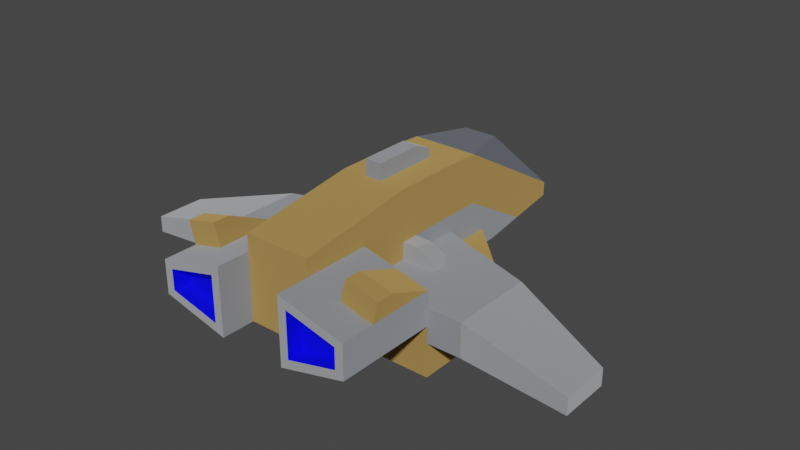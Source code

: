 # Source: speederD.blend  (saved by Blender 3.6.13; exported with 4.5.12 LTS)
import bpy
from mathutils import Matrix  # noqa: F401  (used for matrix-valued properties, if any)

bpy.ops.wm.read_factory_settings(use_empty=True)
scene = bpy.context.scene
scene.name = 'Scene'

# ---- collections
col_collection = bpy.data.collections.new('Collection'); scene.collection.children.link(col_collection)

# ---- materials (node trees are filled in below, after node groups)
mat_metal = bpy.data.materials.new('metal')
mat_metal.use_backface_culling = True
mat_metal.use_transparent_shadow = False
mat_metal.diffuse_color = (0.8431, 0.8706, 0.9098, 1.0)
mat_metaldark = bpy.data.materials.new('metalDark')
mat_metaldark.use_backface_culling = True
mat_metaldark.use_transparent_shadow = False
mat_metaldark.diffuse_color = (0.6751, 0.71, 0.7736, 1.0)
mat_dark = bpy.data.materials.new('dark')
mat_dark.use_backface_culling = True
mat_dark.use_transparent_shadow = False
mat_dark.diffuse_color = (0.2745, 0.298, 0.3412, 1.0)
mat_metalred = bpy.data.materials.new('metalRed')
mat_metalred.use_backface_culling = True
mat_metalred.use_transparent_shadow = False
mat_metalred.diffuse_color = (1.0, 0.6285, 0.2028, 1.0)
mat_engine = bpy.data.materials.new('engine')
mat_engine.alpha_threshold = 0.0
mat_engine.use_transparent_shadow = False
mat_engine.diffuse_color = (0.0, 0.0, 1.0, 1.0)
mat_engine.roughness = 0.5
mat_engine.line_color = (0.0, 0.0, 0.0, 1.0)

# ---- material node trees
mat_metal.use_nodes = True; mat_metal.node_tree.nodes.clear()
_N = mat_metal.node_tree.nodes; _L = mat_metal.node_tree.links
n0 = _N.new('ShaderNodeBsdfPrincipled'); n0.name = 'Principled BSDF'; n0.location = (10, 300)
n0.distribution = 'GGX'
n0.subsurface_method = 'RANDOM_WALK_SKIN'
n0.inputs[0].default_value = (0.8431, 0.8706, 0.9098, 1.0)
n0.inputs[1].default_value = 1.0
n0.inputs[2].default_value = 1.0
n0.inputs[27].default_value = (0.0, 0.0, 0.0, 1.0)
n0.inputs[28].default_value = 1.0
n1 = _N.new('ShaderNodeOutputMaterial'); n1.name = 'Material Output'; n1.location = (320, 270)
_L.new(n0.outputs[0], n1.inputs[0])
n1.is_active_output = True
mat_metaldark.use_nodes = True; mat_metaldark.node_tree.nodes.clear()
_N = mat_metaldark.node_tree.nodes; _L = mat_metaldark.node_tree.links
n0 = _N.new('ShaderNodeBsdfPrincipled'); n0.name = 'Principled BSDF'; n0.location = (10, 300)
n0.distribution = 'GGX'
n0.subsurface_method = 'RANDOM_WALK_SKIN'
n0.inputs[0].default_value = (0.6751, 0.71, 0.7736, 1.0)
n0.inputs[1].default_value = 1.0
n0.inputs[2].default_value = 1.0
n0.inputs[27].default_value = (0.0, 0.0, 0.0, 1.0)
n0.inputs[28].default_value = 1.0
n1 = _N.new('ShaderNodeOutputMaterial'); n1.name = 'Material Output'; n1.location = (320, 270)
_L.new(n0.outputs[0], n1.inputs[0])
n1.is_active_output = True
mat_dark.use_nodes = True; mat_dark.node_tree.nodes.clear()
_N = mat_dark.node_tree.nodes; _L = mat_dark.node_tree.links
n0 = _N.new('ShaderNodeBsdfPrincipled'); n0.name = 'Principled BSDF'; n0.location = (10, 300)
n0.distribution = 'GGX'
n0.subsurface_method = 'RANDOM_WALK_SKIN'
n0.inputs[0].default_value = (0.2745, 0.298, 0.3412, 1.0)
n0.inputs[1].default_value = 1.0
n0.inputs[2].default_value = 1.0
n0.inputs[27].default_value = (0.0, 0.0, 0.0, 1.0)
n0.inputs[28].default_value = 1.0
n1 = _N.new('ShaderNodeOutputMaterial'); n1.name = 'Material Output'; n1.location = (320, 270)
_L.new(n0.outputs[0], n1.inputs[0])
n1.is_active_output = True
mat_metalred.use_nodes = True; mat_metalred.node_tree.nodes.clear()
_N = mat_metalred.node_tree.nodes; _L = mat_metalred.node_tree.links
n0 = _N.new('ShaderNodeBsdfPrincipled'); n0.name = 'Principled BSDF'; n0.location = (10, 300)
n0.distribution = 'GGX'
n0.subsurface_method = 'RANDOM_WALK_SKIN'
n0.inputs[0].default_value = (1.0, 0.6285, 0.2028, 1.0)
n0.inputs[1].default_value = 1.0
n0.inputs[2].default_value = 1.0
n0.inputs[27].default_value = (0.0, 0.0, 0.0, 1.0)
n0.inputs[28].default_value = 1.0
n1 = _N.new('ShaderNodeOutputMaterial'); n1.name = 'Material Output'; n1.location = (320, 270)
_L.new(n0.outputs[0], n1.inputs[0])
n1.is_active_output = True
mat_engine.use_nodes = True; mat_engine.node_tree.nodes.clear()
_N = mat_engine.node_tree.nodes; _L = mat_engine.node_tree.links
n0 = _N.new('ShaderNodeOutputMaterial'); n0.name = 'Material Output'; n0.location = (300, 300)
n1 = _N.new('ShaderNodeBsdfPrincipled'); n1.name = 'Principled BSDF'; n1.location = (10, 300)
n1.distribution = 'GGX'
n1.subsurface_method = 'RANDOM_WALK_SKIN'
n1.inputs[0].default_value = (0.0, 0.0, 1.0, 1.0)
n1.inputs[3].default_value = 1.45
n1.inputs[27].default_value = (0.0, 0.0, 0.0, 1.0)
n1.inputs[28].default_value = 1.0
_L.new(n1.outputs[0], n0.inputs[0])
n0.is_active_output = True

# ---- world
world_world = bpy.data.worlds.new('World'); scene.world = world_world
world_world.use_nodes = True; world_world.node_tree.nodes.clear()
_N = world_world.node_tree.nodes; _L = world_world.node_tree.links
n0 = _N.new('ShaderNodeOutputWorld'); n0.name = 'World Output'; n0.location = (300, 300)
n1 = _N.new('ShaderNodeBackground'); n1.name = 'Background'; n1.location = (10, 300)
n1.inputs[0].default_value = (0.05088, 0.05088, 0.05088, 1.0)
_L.new(n1.outputs[0], n0.inputs[0])
n0.is_active_output = True
world_world.color = (0.05088, 0.05088, 0.05088)
world_world.use_sun_shadow = False
world_world.sun_shadow_jitter_overblur = 0.0

# ---- meshes
me_mesh_craft_speederd = bpy.data.meshes.new('Mesh craft_speederD')
me_mesh_craft_speederd.from_pydata([(-14.0, -2.128, -3.5), (-8.0, -0.1284, -3.0), (-14.0, -2.128, -2.5), (-8.0, -0.1284, -1.0), (-14.0, -5.128, -3.5), (-14.0, -5.128, -2.5), (-8.0, -5.128, -3.0), (-8.0, -5.128, -1.0), (-14.0, -5.128, -2.5), (-14.0, -2.128, -2.5), (-8.0, -5.128, -1.0), (-8.0, -0.1284, -1.0), (-14.0, -2.128, -3.5), (-14.0, -5.128, -3.5), (-8.0, -0.1284, -3.0), (-8.0, -5.128, -3.0), (-14.0, -5.128, -2.5), (-14.0, -5.128, -3.5), (-14.0, -2.128, -2.5), (-14.0, -2.128, -3.5), (-2.0, -11.13, -3.0), (-2.5, -11.13, -2.36), (-2.0, -11.13, 1.0), (-2.5, -11.13, 0.3596), (-6.0, -11.13, -2.0), (-5.5, -11.13, -1.61), (-6.0, -11.13, 0.0), (-5.5, -11.13, -0.3904), (-4.0, -1.128, -1.0), (-2.0, -1.128, -1.0), (-4.0, -1.128, -0.5), (-2.0, -1.128, 0.0), (-3.0, -1.128, 0.0), (-4.0, -2.128, -0.5), (-4.0, -1.128, -0.5), (-3.0, -2.128, 0.0), (-3.0, -1.128, 0.0), (-3.0, -2.128, 0.0), (-3.0, -1.128, 0.0), (-2.0, -2.128, 0.0), (-2.0, -1.128, 0.0), (-4.0, -2.128, -0.5), (-4.0, -2.128, -1.0), (-4.0, -1.128, -0.5), (-4.0, -1.128, -1.0), (-2.0, -2.128, -1.0), (-4.0, -2.128, -1.0), (-2.0, -2.128, 0.0), (-4.0, -2.128, -0.5), (-3.0, -2.128, 0.0), (2.0, -11.13, -3.0), (2.5, -11.13, -2.36), (6.0, -11.13, -2.0), (5.5, -11.13, -1.61), (6.0, -11.13, 0.0), (5.5, -11.13, -0.3904), (2.5, -11.13, 0.3596), (2.0, -11.13, 1.0), (8.0, -0.1284, -3.0), (8.0, -5.128, -3.0), (14.0, -2.128, -3.5), (14.0, -5.128, -3.5), (14.0, -2.128, -3.5), (14.0, -2.128, -2.5), (8.0, -0.1284, -3.0), (8.0, -0.1284, -1.0), (8.0, -5.128, -1.0), (8.0, -0.1284, -1.0), (14.0, -5.128, -2.5), (14.0, -2.128, -2.5), (14.0, -5.128, -3.5), (14.0, -5.128, -2.5), (14.0, -2.128, -3.5), (14.0, -2.128, -2.5), (14.0, -5.128, -3.5), (8.0, -5.128, -3.0), (14.0, -5.128, -2.5), (8.0, -5.128, -1.0), (2.0, -1.608, 0.0), (2.0, -1.128, 0.0), (2.0, -2.128, 0.0), (3.0, -1.128, 0.0), (3.0, -2.128, 0.0), (4.0, -2.128, -1.0), (4.0, -2.128, -0.5), (4.0, -1.128, -1.0), (4.0, -1.128, -0.5), (2.0, -1.128, -1.0), (4.0, -1.128, -1.0), (2.0, -1.128, 0.0), (4.0, -1.128, -0.5), (3.0, -1.128, 0.0), (4.0, -2.128, -1.0), (2.0, -2.128, -1.0), (4.0, -2.128, -0.5), (2.0, -2.128, 0.0), (3.0, -2.128, 0.0), (3.0, -1.128, 0.0), (4.0, -1.128, -0.5), (3.0, -2.128, 0.0), (4.0, -2.128, -0.5), (-8.0, -0.1284, -3.0), (-8.0, -0.1284, -1.0), (-8.0, -5.128, -3.0), (-8.0, -5.128, -1.0), (8.0, -0.1284, -3.0), (8.0, -0.1284, -1.0), (8.0, -5.128, -3.0), (8.0, -5.128, -1.0), (-6.0, -5.128, -3.0), (-6.0, -5.128, -2.0), (-6.0, -5.128, -1.0), (-6.0, 0.5383, -3.0), (-6.0, 0.5383, -2.0), (-2.0, 1.872, -2.0), (-2.0, 1.872, -1.0), (-8.0, -0.1284, -3.0), (-8.0, -5.128, -3.0), (-6.0, 0.5383, -3.0), (-6.0, -5.128, -3.0), (-6.0, -11.13, 0.0), (-6.0, -11.13, -2.0), (-6.0, -9.128, 0.0), (-6.0, -5.128, -2.0), (-6.0, -5.128, 0.0), (-6.0, -5.128, -1.0), (-6.0, -5.128, -2.0), (-6.0, -11.13, -2.0), (-2.0, -5.128, -3.0), (-2.0, -9.128, -3.0), (-2.0, -7.128, -3.0), (-2.0, -11.13, -3.0), (-6.0, -5.128, -1.0), (-2.0, -5.128, -1.0), (-6.0, -5.128, 0.0), (-2.0, -5.128, 1.0), (-4.06, -5.128, 0.4851), (-6.0, -5.128, 0.0), (-2.0, -5.128, 1.0), (-6.0, -11.13, 0.0), (-6.0, -9.128, 0.0), (-2.0, -11.13, 1.0), (-4.06, -9.128, 0.4851), (-4.06, -5.128, 0.4851), (-2.0, -5.128, 1.0), (-2.0, -9.128, 1.0), (-2.0, -11.13, -3.0), (-2.0, -11.13, 1.0), (-2.0, -9.128, -3.0), (-2.0, -9.128, 1.0), (-2.0, 4.872, -5.0), (2.0, 4.872, -5.0), (-2.0, 4.872, -3.0), (2.0, 4.872, -3.0), (-2.0, -7.128, -3.0), (-2.0, -7.128, -5.0), (-2.0, -5.128, -3.0), (-2.0, -5.128, -5.0), (-2.0, 4.872, -5.0), (-2.0, -5.128, -5.0), (2.0, 4.872, -5.0), (2.0, -5.128, -5.0), (2.0, -7.128, -5.0), (-2.0, -7.128, -5.0), (2.0, -7.128, -5.0), (-2.0, -7.128, -5.0), (2.0, -7.128, -3.0), (-2.0, -7.128, -3.0), (-6.0, -5.128, -1.0), (-4.0, -2.128, -1.0), (-2.0, -5.128, -1.0), (-2.0, -2.128, -1.0), (-4.0, -1.128, -1.0), (-8.0, -0.1284, -1.0), (-8.0, -5.128, -1.0), (-2.0, 1.872, -1.0), (-2.0, -1.128, -1.0), (-0.5, 1.872, 3.5), (0.5, 1.872, 3.5), (-0.5, 0.8716, 4.0), (0.5, 0.8716, 4.0), (-0.5, 1.872, 3.0), (-0.06543, 1.872, 3.0), (-0.5, 1.872, 3.5), (0.5, 1.872, 3.0), (0.5, 1.872, 3.5), (0.5, -2.128, 4.0), (0.5, 0.8716, 4.0), (0.5, -2.128, 3.0), (0.5, 1.872, 3.0), (0.5, 1.872, 3.5), (-0.0002211, -2.128, 3.0), (-0.5, -2.128, 3.0), (0.5, -2.128, 3.0), (-0.5, -2.128, 4.0), (0.5, -2.128, 4.0), (-0.5, 0.8716, 4.0), (0.5, 0.8716, 4.0), (-0.5, -2.128, 4.0), (0.5, -2.128, 4.0), (-0.5, -2.128, 4.0), (-0.5, -2.128, 3.0), (-0.5, 0.8716, 4.0), (-0.5, 1.872, 3.0), (-0.5, 1.872, 3.5), (2.0, -5.128, -3.0), (2.0, -7.128, -3.0), (6.0, -5.128, -2.0), (2.0, -9.128, -3.0), (6.0, -11.13, -2.0), (2.0, -11.13, -3.0), (2.0, -11.13, 1.0), (2.0, -11.13, -3.0), (2.0, -9.128, 1.0), (2.0, -9.128, -3.0), (6.0, -11.13, -2.0), (6.0, -11.13, 0.0), (6.0, -5.128, -2.0), (6.0, -9.128, 0.0), (6.0, -5.128, -1.0), (6.0, -5.128, 0.0), (2.0, -7.128, -5.0), (2.0, -7.128, -3.0), (2.0, -5.128, -5.0), (2.0, -5.128, -3.0), (2.0, -5.128, -1.0), (6.0, -5.128, -1.0), (2.0, -5.128, 1.0), (6.0, -5.128, 0.0), (4.06, -5.128, 0.4851), (2.0, -5.128, 1.0), (6.0, -5.128, 0.0), (2.0, -5.128, -1.0), (2.0, -2.128, -1.0), (6.0, -5.128, -1.0), (4.0, -2.128, -1.0), (8.0, -0.1284, -1.0), (4.0, -1.128, -1.0), (2.0, 1.872, -1.0), (2.0, -1.128, -1.0), (8.0, -5.128, -1.0), (6.0, 0.5383, -3.0), (6.0, -5.128, -3.0), (8.0, -0.1284, -3.0), (8.0, -5.128, -3.0), (6.0, -5.128, -3.0), (6.0, -5.128, -2.0), (6.0, -5.128, -1.0), (2.0, 1.872, -2.0), (6.0, 0.5383, -2.0), (2.0, 1.872, -1.0), (6.0, 0.5383, -3.0), (-2.0, 5.872, -3.0), (-2.0, 4.872, -3.0), (2.0, 5.872, -3.0), (2.0, 4.872, -3.0), (-2.0, 8.342, -2.608), (-2.0, 5.872, -3.0), (2.0, 8.342, -2.608), (2.0, 5.872, -3.0), (-2.0, -1.128, 0.0), (-2.0, -1.128, -1.0), (-2.0, 3.867, 0.0), (-2.0, 1.872, -1.0), (-2.0, 1.872, -2.0), (-2.0, 4.872, -2.0), (-2.0, 8.342, -2.608), (-2.0, 4.872, -3.0), (-2.0, 5.872, -3.0), (2.0, 4.872, -3.0), (2.0, 4.872, -2.0), (2.0, 5.872, -3.0), (2.0, 8.342, -2.608), (2.0, 3.867, 0.0), (2.0, 1.872, -2.0), (2.0, 1.872, -1.0), (2.0, -1.128, 0.0), (2.0, -1.128, -1.0), (2.0, -11.13, 1.0), (2.0, -9.128, 1.0), (6.0, -11.13, 0.0), (4.06, -9.128, 0.4851), (2.0, -5.128, 1.0), (6.0, -9.128, 0.0), (4.06, -5.128, 0.4851), (-5.5, -11.13, -1.61), (-5.5, -10.13, -1.61), (-2.5, -11.13, -2.36), (-2.5, -10.13, -2.36), (-5.5, -10.13, -0.3904), (-5.5, -11.13, -0.3904), (-2.5, -10.13, 0.3596), (-2.5, -11.13, 0.3596), (-2.5, -10.13, -2.36), (-5.5, -10.13, -1.61), (-2.5, -10.13, 0.3596), (-5.5, -10.13, -0.3904), (-5.5, -11.13, -1.61), (-5.5, -11.13, -0.3904), (-5.5, -10.13, -1.61), (-5.5, -10.13, -0.3904), (-2.5, -11.13, 0.3596), (-2.5, -11.13, -2.36), (-2.5, -10.13, 0.3596), (-2.5, -10.13, -2.36), (-2.707, 1.579, -4.0), (-5.293, 1.579, -4.0), (-2.707, 4.165, -4.0), (-2.707, 4.165, -3.0), (-5.293, 1.579, -3.0), (-2.707, 1.579, -3.0), (-5.293, 1.579, -4.0), (-2.707, 1.579, -4.0), (-5.293, 1.579, -3.0), (-2.707, 1.579, -3.0), (-2.707, 1.579, -3.0), (-2.707, 1.579, -4.0), (-2.707, 4.165, -3.0), (-2.707, 4.165, -4.0), (2.5, -10.13, -2.36), (2.5, -10.13, 0.3596), (5.5, -10.13, -1.61), (5.5, -10.13, -0.3904), (2.5, -10.13, 0.3596), (2.5, -11.13, 0.3596), (5.5, -10.13, -0.3904), (5.5, -11.13, -0.3904), (5.5, -11.13, -0.3904), (5.5, -11.13, -1.61), (5.5, -10.13, -0.3904), (5.5, -10.13, -1.61), (2.5, -11.13, -2.36), (2.5, -10.13, -2.36), (5.5, -11.13, -1.61), (5.5, -10.13, -1.61), (2.5, -11.13, -2.36), (2.5, -11.13, 0.3596), (2.5, -10.13, -2.36), (2.5, -10.13, 0.3596), (2.707, 1.579, -4.0), (2.707, 1.579, -3.0), (2.707, 4.165, -4.0), (2.707, 4.165, -3.0), (2.707, 1.579, -4.0), (5.293, 1.579, -4.0), (2.707, 1.579, -3.0), (5.293, 1.579, -3.0), (2.707, 4.165, -3.0), (2.707, 1.579, -3.0), (5.293, 1.579, -3.0), (2.707, 1.579, -4.0), (2.707, 4.165, -4.0), (5.293, 1.579, -4.0), (-1.0, 7.128, 2.669), (-2.0, 3.867, 2.9), (-2.0, 11.13, -1.331), (2.0, 3.867, 2.9), (1.0, 7.128, 2.669), (2.0, 11.13, -1.331), (-2.0, 11.13, -1.331), (2.0, 11.13, -1.331), (-1.0, 7.128, 2.669), (1.0, 7.128, 2.669), (-2.0, 3.867, 2.9), (-1.0, 7.128, 2.669), (2.0, 3.867, 2.9), (1.0, 7.128, 2.669), (-6.0, -5.128, -3.0), (-6.0, -5.128, -2.0), (-2.0, 4.872, -5.0), (-2.0, -5.128, -5.0), (2.0, 4.872, -5.0), (2.0, -5.128, -5.0), (6.0, -5.128, -3.0), (6.0, -5.128, -2.0), (-2.0, 8.342, -2.608), (2.0, 8.342, -2.608), (-2.0, -1.128, 0.0), (-2.0, 3.867, 0.0), (-2.0, 8.342, -2.608), (2.0, 8.342, -2.608), (2.0, 3.867, 0.0), (2.0, -1.128, 0.0), (-6.329, -9.128, 1.317), (-6.0, -9.128, 0.0), (-6.329, -8.128, 1.317), (-6.0, -5.128, 0.0), (-4.389, -9.128, 1.802), (-4.389, -8.128, 1.802), (-4.06, -9.128, 0.4851), (-4.06, -5.128, 0.4851), (-6.329, -9.128, 1.317), (-6.329, -8.128, 1.317), (-4.389, -9.128, 1.802), (-4.389, -8.128, 1.802), (-6.0, -9.128, 0.0), (-6.329, -9.128, 1.317), (-4.06, -9.128, 0.4851), (-4.389, -9.128, 1.802), (-6.329, -8.128, 1.317), (-6.0, -5.128, 0.0), (-4.389, -8.128, 1.802), (-4.06, -5.128, 0.4851), (-6.0, 0.8716, -5.0), (-6.0, -5.128, -5.0), (-2.0, 4.872, -5.0), (-5.293, 1.579, -4.0), (-6.0, 0.8716, -5.0), (-6.0, 0.8716, -2.0), (-5.293, 1.579, -3.0), (-2.707, 4.165, -3.0), (-2.0, 4.872, -3.0), (-2.0, 4.872, -2.0), (-2.707, 4.165, -4.0), (-6.0, 0.5383, -2.0), (-6.0, 0.8716, -2.0), (-2.0, 1.872, -2.0), (-2.0, 4.872, -2.0), (-2.0, -5.128, -5.0), (-6.0, -5.128, -5.0), (-2.0, -5.128, -3.0), (-6.0, 0.5383, -2.0), (-6.0, 0.5383, -3.0), (-6.0, 0.8716, -2.0), (-6.0, 0.8716, -5.0), (-6.0, -5.128, -5.0), (-6.0, -5.128, -3.0), (-2.0, -9.128, 2.0), (-2.0, -2.128, 3.0), (2.0, -9.128, 2.0), (-0.5, -2.128, 3.0), (-0.0002211, -2.128, 3.0), (0.5, -2.128, 3.0), (2.0, -2.128, 3.0), (2.0, -9.128, -3.0), (-2.0, -9.128, -3.0), (2.0, -9.128, 1.0), (-2.0, -9.128, 1.0), (2.0, -9.128, 2.0), (-2.0, -9.128, 2.0), (-2.0, -9.128, -3.0), (2.0, -9.128, -3.0), (-2.0, -7.128, -3.0), (2.0, -7.128, -3.0), (-2.0, -2.128, 3.0), (-2.0, 1.872, 3.0), (-0.5, -2.128, 3.0), (-0.5, 1.872, 3.0), (0.5, 1.872, 3.0), (2.0, 1.872, 3.0), (0.5, -2.128, 3.0), (2.0, -2.128, 3.0), (6.0, -5.128, -5.0), (2.0, -5.128, -5.0), (2.0, -5.128, -3.0), (6.0, -5.128, -5.0), (6.0, 0.8716, -5.0), (6.0, 0.8716, -2.0), (5.293, 1.579, -4.0), (6.0, 0.8716, -5.0), (2.0, 4.872, -5.0), (2.707, 4.165, -4.0), (2.707, 4.165, -3.0), (5.293, 1.579, -3.0), (2.0, 4.872, -2.0), (2.0, 4.872, -3.0), (6.0, -5.128, -3.0), (6.0, 0.5383, -3.0), (6.0, -5.128, -5.0), (6.0, 0.8716, -5.0), (6.0, 0.5383, -2.0), (6.0, 0.8716, -2.0), (2.0, 1.872, -2.0), (2.0, 4.872, -2.0), (6.0, 0.5383, -2.0), (6.0, 0.8716, -2.0), (-2.0, 1.872, 3.0), (-2.0, 3.867, 2.9), (-0.5, 1.872, 3.0), (2.0, 3.867, 2.9), (-0.06543, 1.872, 3.0), (0.5, 1.872, 3.0), (2.0, 1.872, 3.0), (2.0, -5.128, -1.0), (2.0, -5.128, 1.0), (2.0, -2.128, -1.0), (2.0, -2.128, 3.0), (2.0, -9.128, 2.0), (2.0, -9.128, 1.0), (2.0, -2.128, 0.0), (2.0, -1.608, 0.0), (2.0, 1.872, 3.0), (2.0, 3.867, 2.9), (2.0, 11.13, -1.331), (2.0, 11.13, -2.166), (-2.0, 11.13, -2.166), (2.0, 11.13, -2.166), (-2.0, 11.13, -1.331), (2.0, 11.13, -1.331), (-2.0, -2.128, 3.0), (-2.0, -2.128, 0.0), (-2.0, 1.872, 3.0), (-2.0, 3.867, 2.9), (-2.0, 11.13, -1.331), (-2.0, 11.13, -2.166), (-2.0, -2.128, -1.0), (-2.0, -5.128, -1.0), (-2.0, -5.128, 1.0), (-2.0, -9.128, 1.0), (-2.0, -9.128, 2.0), (-2.0, 11.13, -2.166), (2.0, 11.13, -2.166), (4.06, -5.128, 0.4851), (6.0, -5.128, 0.0), (4.389, -8.128, 1.802), (6.329, -8.128, 1.317), (4.389, -9.128, 1.802), (4.389, -8.128, 1.802), (6.329, -9.128, 1.317), (6.329, -8.128, 1.317), (6.0, -9.128, 0.0), (4.06, -9.128, 0.4851), (6.329, -9.128, 1.317), (4.389, -9.128, 1.802), (4.389, -9.128, 1.802), (4.06, -9.128, 0.4851), (4.389, -8.128, 1.802), (4.06, -5.128, 0.4851), (6.329, -9.128, 1.317), (6.329, -8.128, 1.317), (6.0, -9.128, 0.0), (6.0, -5.128, 0.0)], [], [(2, 1, 0), (1, 2, 3), (6, 5, 4), (5, 6, 7), (10, 9, 8), (9, 10, 11), (14, 13, 12), (13, 14, 15), (18, 17, 16), (17, 18, 19), (22, 21, 20), (21, 22, 23), (21, 24, 20), (24, 21, 25), (24, 25, 26), (26, 23, 22), (26, 25, 27), (26, 27, 23), (30, 29, 28), (29, 30, 31), (31, 30, 32), (35, 34, 33), (34, 35, 36), (39, 38, 37), (38, 39, 40), (43, 42, 41), (42, 43, 44), (47, 46, 45), (46, 47, 48), (48, 47, 49), (52, 51, 50), (51, 52, 53), (53, 52, 54), (53, 54, 55), (55, 54, 56), (56, 54, 57), (51, 57, 50), (57, 51, 56), (60, 59, 58), (59, 60, 61), (64, 63, 62), (63, 64, 65), (68, 67, 66), (67, 68, 69), (72, 71, 70), (71, 72, 73), (76, 75, 74), (75, 76, 77), (80, 79, 78), (79, 80, 81), (81, 80, 82), (85, 84, 83), (84, 85, 86), (89, 88, 87), (88, 89, 90), (90, 89, 91), (94, 93, 92), (93, 94, 95), (95, 94, 96), (99, 98, 97), (98, 99, 100), (110, 103, 109), (103, 110, 104), (104, 110, 111), (102, 112, 101), (112, 102, 113), (113, 102, 114), (114, 102, 115), (118, 117, 116), (117, 118, 119), (122, 121, 120), (121, 122, 123), (123, 122, 124), (123, 124, 125), (128, 127, 126), (127, 128, 129), (129, 128, 130), (131, 127, 129), (134, 133, 132), (133, 134, 135), (138, 137, 136), (141, 140, 139), (140, 141, 142), (142, 141, 143), (143, 141, 144), (144, 141, 145), (148, 147, 146), (147, 148, 149), (152, 151, 150), (151, 152, 153), (156, 155, 154), (155, 156, 157), (160, 159, 158), (159, 160, 161), (162, 159, 161), (159, 162, 163), (166, 165, 164), (165, 166, 167), (170, 169, 168), (169, 170, 171), (172, 168, 169), (173, 168, 172), (168, 173, 174), (173, 172, 175), (175, 172, 176), (179, 178, 177), (178, 179, 180), (183, 182, 181), (182, 183, 184), (184, 183, 185), (188, 187, 186), (187, 188, 189), (187, 189, 190), (193, 192, 191), (192, 193, 194), (194, 193, 195), (198, 197, 196), (197, 198, 199), (202, 201, 200), (201, 202, 203), (203, 202, 204), (207, 206, 205), (206, 207, 208), (209, 208, 207), (208, 209, 210), (213, 212, 211), (212, 213, 214), (217, 216, 215), (216, 217, 218), (218, 217, 219), (220, 218, 219), (223, 222, 221), (222, 223, 224), (227, 226, 225), (226, 227, 228), (231, 230, 229), (234, 233, 232), (233, 234, 235), (236, 235, 234), (236, 237, 235), (238, 237, 236), (237, 238, 239), (236, 234, 240), (243, 242, 241), (242, 243, 244), (108, 245, 107), (245, 108, 246), (246, 108, 247), (250, 249, 248), (106, 249, 250), (105, 249, 106), (249, 105, 251), (254, 253, 252), (253, 254, 255), (258, 257, 256), (257, 258, 259), (262, 261, 260), (261, 262, 263), (263, 262, 264), (264, 262, 265), (265, 262, 266), (265, 266, 267), (267, 266, 268), (271, 270, 269), (272, 270, 271), (273, 270, 272), (273, 274, 270), (273, 275, 274), (276, 275, 273), (275, 276, 277), (280, 279, 278), (279, 280, 281), (279, 281, 282), (281, 280, 283), (284, 282, 281), (287, 286, 285), (286, 287, 288), (291, 290, 289), (290, 291, 292), (295, 294, 293), (294, 295, 296), (299, 298, 297), (298, 299, 300), (303, 302, 301), (302, 303, 304), (307, 306, 305), (310, 309, 308), (313, 312, 311), (312, 313, 314), (317, 316, 315), (316, 317, 318), (321, 320, 319), (320, 321, 322), (325, 324, 323), (324, 325, 326), (329, 328, 327), (328, 329, 330), (333, 332, 331), (332, 333, 334), (337, 336, 335), (336, 337, 338), (341, 340, 339), (340, 341, 342), (345, 344, 343), (344, 345, 346), (349, 348, 347), (352, 351, 350), (355, 354, 353), (358, 357, 356), (361, 360, 359), (360, 361, 362), (365, 364, 363), (364, 365, 366), (385, 384, 383), (384, 385, 386), (389, 388, 387), (388, 389, 390), (393, 392, 391), (392, 393, 394), (397, 396, 395), (396, 397, 398), (401, 400, 399), (400, 401, 402), (369, 404, 403), (404, 369, 370), (407, 406, 405), (406, 407, 408), (406, 408, 409), (409, 408, 410), (410, 408, 411), (411, 408, 412), (405, 413, 411), (413, 405, 406), (411, 413, 410), (416, 415, 414), (415, 416, 417), (420, 419, 418), (419, 420, 367), (367, 420, 368), (423, 422, 421), (424, 422, 423), (425, 422, 424), (422, 425, 426), (429, 428, 427), (428, 429, 430), (430, 429, 431), (431, 429, 432), (432, 429, 433), (436, 435, 434), (435, 436, 437), (437, 436, 438), (437, 438, 439), (442, 441, 440), (441, 442, 443), (446, 445, 444), (445, 446, 447), (450, 449, 448), (449, 450, 451), (373, 453, 452), (453, 373, 454), (454, 373, 374), (371, 455, 372), (455, 371, 456), (459, 458, 457), (458, 459, 460), (458, 460, 461), (461, 460, 462), (463, 457, 458), (457, 463, 464), (464, 463, 462), (464, 462, 460), (464, 460, 465), (468, 467, 466), (467, 468, 469), (467, 469, 470), (470, 469, 471), (474, 473, 472), (473, 474, 475), (478, 477, 476), (477, 478, 479), (479, 478, 480), (479, 480, 481), (479, 481, 482), (485, 484, 483), (486, 484, 485), (487, 484, 486), (484, 487, 488), (486, 485, 489), (486, 489, 490), (486, 490, 491), (491, 490, 382), (491, 382, 381), (491, 381, 492), (492, 381, 380), (492, 380, 493), (493, 380, 494), (497, 496, 495), (496, 497, 498), (501, 500, 499), (500, 501, 377), (377, 501, 378), (378, 501, 502), (378, 502, 503), (378, 503, 379), (379, 503, 504), (505, 499, 500), (506, 499, 505), (507, 499, 506), (508, 499, 507), (499, 508, 509), (511, 375, 510), (375, 511, 376), (514, 513, 512), (513, 514, 515), (518, 517, 516), (517, 518, 519), (522, 521, 520), (521, 522, 523), (526, 525, 524), (525, 526, 527), (530, 529, 528), (529, 530, 531)])
me_mesh_craft_speederd.polygons.foreach_set('use_smooth', [0, 0, 0, 0, 0, 0, 0, 0, 0, 0, 0, 0, 0, 0, 0, 0, 0, 0, 0, 0, 0, 0, 0, 0, 0, 0, 0, 0, 0, 0, 0, 0, 0, 0, 0, 0, 0, 0, 0, 0, 0, 0, 0, 0, 0, 0, 0, 0, 1, 0, 0, 0, 0, 0, 0, 0, 0, 0, 0, 0, 0, 0, 0, 0, 0, 0, 0, 0, 0, 0, 0, 0, 0, 1, 0, 0, 1, 0, 0, 0, 1, 0, 0, 0, 0, 1, 0, 0, 0, 0, 0, 0, 0, 0, 0, 0, 0, 0, 0, 0, 0, 0, 0, 0, 0, 0, 0, 0, 0, 0, 0, 0, 0, 1, 0, 0, 0, 0, 0, 0, 0, 0, 0, 0, 0, 0, 0, 0, 0, 0, 0, 0, 0, 0, 0, 1, 0, 0, 0, 0, 0, 0, 0, 0, 0, 0, 0, 0, 0, 0, 0, 0, 0, 0, 0, 0, 0, 0, 0, 0, 0, 0, 0, 0, 0, 0, 0, 0, 0, 0, 0, 0, 0, 0, 0, 0, 0, 0, 0, 0, 0, 0, 0, 0, 0, 0, 0, 0, 0, 0, 0, 0, 0, 0, 0, 0, 0, 0, 0, 0, 0, 0, 0, 0, 0, 0, 0, 0, 0, 1, 1, 0, 0, 0, 0, 0, 0, 0, 0, 0, 0, 1, 1, 0, 0, 0, 0, 0, 1, 0, 0, 0, 0, 0, 0, 0, 0, 0, 0, 0, 0, 0, 0, 0, 0, 0, 0, 0, 0, 0, 0, 0, 0, 0, 0, 0, 0, 0, 0, 0, 0, 0, 0, 0, 0, 0, 0, 0, 0, 1, 0, 1, 0, 0, 0, 0, 0, 0, 0, 0, 0, 0, 0, 0, 0, 0, 0, 1, 0, 0, 0, 0, 0, 0, 0, 0, 0, 0, 0, 0, 0, 0, 0, 0, 0, 1, 0, 0, 0, 0, 0, 0, 0, 1, 0, 0, 0, 0, 0, 0, 0, 0])
me_mesh_craft_speederd.polygons.foreach_set('material_index', [0, 0, 0, 0, 0, 0, 0, 0, 0, 0, 0, 0, 0, 0, 0, 0, 0, 0, 0, 0, 0, 0, 0, 0, 0, 0, 0, 0, 0, 0, 0, 0, 0, 0, 0, 0, 0, 0, 0, 0, 0, 0, 0, 0, 0, 0, 0, 0, 0, 0, 0, 0, 0, 0, 0, 0, 0, 0, 0, 0, 0, 1, 1, 1, 1, 1, 1, 1, 1, 1, 1, 1, 1, 1, 1, 1, 1, 1, 1, 1, 1, 1, 1, 1, 1, 1, 1, 1, 1, 1, 1, 1, 1, 1, 1, 1, 1, 1, 1, 1, 1, 1, 1, 1, 1, 1, 1, 1, 1, 1, 1, 1, 1, 1, 1, 1, 1, 1, 1, 1, 1, 1, 1, 1, 1, 1, 1, 1, 1, 1, 1, 1, 1, 1, 1, 1, 1, 1, 1, 1, 1, 1, 1, 1, 1, 1, 1, 1, 1, 1, 1, 1, 1, 1, 1, 1, 1, 1, 1, 1, 1, 1, 1, 1, 1, 1, 1, 1, 1, 1, 1, 1, 1, 1, 1, 4, 4, 4, 4, 4, 4, 4, 4, 4, 4, 2, 2, 2, 2, 2, 2, 4, 4, 4, 4, 4, 4, 4, 4, 4, 4, 2, 2, 2, 2, 2, 2, 2, 2, 2, 2, 2, 2, 3, 3, 3, 3, 3, 3, 3, 3, 3, 3, 3, 3, 3, 3, 3, 3, 3, 3, 3, 3, 3, 3, 3, 3, 3, 3, 3, 3, 3, 3, 3, 3, 3, 3, 3, 3, 3, 3, 3, 3, 3, 3, 3, 3, 3, 3, 3, 3, 3, 3, 3, 3, 3, 3, 3, 3, 3, 3, 3, 3, 3, 3, 3, 3, 3, 3, 3, 3, 3, 3, 3, 3, 3, 3, 3, 3, 3, 3, 3, 3, 3, 3, 3, 3, 3, 3, 3, 3, 3, 3, 3, 3, 3, 3, 3, 3, 3, 3, 3, 3, 3, 3, 3, 3, 3, 3, 3, 3, 3])
_uv = me_mesh_craft_speederd.uv_layers.new(name='UVMap')
_uv.uv.foreach_set('vector', [54.94, 9.843, 30.04, 7.874, 54.94, 5.906, 30.04, 7.874, 54.94, 9.843, 30.04, 15.75, -31.5, 7.874, -55.12, 9.843, -55.12, 5.906, -55.12, 9.843, -31.5, 7.874, -31.5, 15.75, 20.19, -26.74, 8.379, -51.09, 20.19, -51.09, 8.379, -51.09, 20.19, -26.74, 0.5053, -26.74, -0.5053, -30.73, -20.19, -54.44, -8.379, -54.44, -20.19, -54.44, -0.5053, -30.73, -20.19, -30.73, 8.379, 9.843, 20.19, 5.906, 20.19, 9.843, 20.19, 5.906, 8.379, 9.843, 8.379, 5.906, -7.874, 23.62, -9.843, 10.4, -7.874, 7.874, -9.843, 10.4, -7.874, 23.62, -9.843, 21.1, -9.843, 10.4, -23.62, 11.81, -7.874, 7.874, -23.62, 11.81, -9.843, 10.4, -21.65, 13.35, -23.62, 11.81, -21.65, 13.35, -23.62, 19.69, -23.62, 19.69, -9.843, 21.1, -7.874, 23.62, -23.62, 19.69, -21.65, 13.35, -21.65, 18.15, -23.62, 19.69, -21.65, 18.15, -9.843, 21.1, 15.75, 17.72, 7.874, 15.75, 15.75, 15.75, 7.874, 15.75, 15.75, 17.72, 7.874, 19.69, 7.874, 19.69, 15.75, 17.72, 11.81, 19.69, 8.379, -1.761, 4.442, -6.162, 8.379, -6.162, 4.442, -6.162, 8.379, -1.761, 4.442, -1.761, -7.874, -8.379, -11.81, -4.442, -11.81, -8.379, -11.81, -4.442, -7.874, -8.379, -7.874, -4.442, 4.442, 17.72, 8.379, 15.75, 8.379, 17.72, 8.379, 15.75, 4.442, 17.72, 4.442, 15.75, -7.874, 19.69, -15.75, 15.75, -7.874, 15.75, -15.75, 15.75, -7.874, 19.69, -15.75, 17.72, -15.75, 17.72, -7.874, 19.69, -11.81, 19.69, 23.62, 11.81, 9.843, 10.4, 7.874, 7.874, 9.843, 10.4, 23.62, 11.81, 21.65, 13.35, 21.65, 13.35, 23.62, 11.81, 23.62, 19.69, 21.65, 13.35, 23.62, 19.69, 21.65, 18.15, 21.65, 18.15, 23.62, 19.69, 9.843, 21.1, 9.843, 21.1, 23.62, 19.69, 7.874, 23.62, 9.843, 10.4, 7.874, 23.62, 7.874, 7.874, 7.874, 23.62, 9.843, 10.4, 9.843, 21.1, 8.379, -54.44, 20.19, -30.73, 0.5053, -30.73, 20.19, -30.73, 8.379, -54.44, 20.19, -54.44, -30.04, 7.874, -54.94, 9.843, -54.94, 5.906, -54.94, 9.843, -30.04, 7.874, -30.04, 15.75, -20.19, -51.09, -0.5053, -26.74, -20.19, -26.74, -0.5053, -26.74, -20.19, -51.09, -8.379, -51.09, -8.379, 5.906, -20.19, 9.843, -20.19, 5.906, -20.19, 9.843, -8.379, 5.906, -8.379, 9.843, 55.12, 9.843, 31.5, 7.874, 55.12, 5.906, 31.5, 7.874, 55.12, 9.843, 31.5, 15.75, 7.874, -8.379, 7.874, -4.442, 7.874, -6.332, 7.874, -4.442, 7.874, -8.379, 11.81, -4.442, 11.81, -4.442, 7.874, -8.379, 11.81, -8.379, -4.442, 15.75, -8.379, 17.72, -8.379, 15.75, -8.379, 17.72, -4.442, 15.75, -4.442, 17.72, -7.874, 19.69, -15.75, 15.75, -7.874, 15.75, -15.75, 15.75, -7.874, 19.69, -15.75, 17.72, -15.75, 17.72, -7.874, 19.69, -11.81, 19.69, 15.75, 17.72, 7.874, 15.75, 15.75, 15.75, 7.874, 15.75, 15.75, 17.72, 7.874, 19.69, 7.874, 19.69, 15.75, 17.72, 11.81, 19.69, -8.379, -1.761, -4.442, -6.162, -4.442, -1.761, -4.442, -6.162, -8.379, -1.761, -8.379, -6.162, -23.62, 11.81, -31.5, 7.874, -23.62, 7.874, -31.5, 7.874, -23.62, 11.81, -31.5, 15.75, -31.5, 15.75, -23.62, 11.81, -23.62, 15.75, 30.04, 15.75, 21.74, 7.874, 30.04, 7.874, 21.74, 7.874, 30.04, 15.75, 21.74, 11.81, 21.74, 11.81, 30.04, 15.75, 5.14, 11.81, 5.14, 11.81, 30.04, 15.75, 5.14, 15.75, 23.62, 2.119, 31.5, -20.19, 31.5, -0.5053, 31.5, -20.19, 23.62, 2.119, 23.62, -20.19, 35.94, 19.69, 43.81, 11.81, 43.81, 19.69, 43.81, 11.81, 35.94, 19.69, 20.19, 11.81, 20.19, 11.81, 35.94, 19.69, 20.19, 19.69, 20.19, 11.81, 20.19, 19.69, 20.19, 15.75, 20.19, 9.549, 43.81, 25.78, 20.19, 25.78, 43.81, 25.78, 20.19, 9.549, 35.94, 9.549, 35.94, 9.549, 20.19, 9.549, 28.06, 9.549, 43.81, 9.549, 43.81, 25.78, 35.94, 9.549, 23.62, 19.69, 7.874, 15.75, 23.62, 15.75, 7.874, 15.75, 23.62, 19.69, 7.874, 23.62, 7.874, 23.62, 23.62, 19.69, 15.98, 21.59, 43.81, -1.91, 35.94, -18.14, 43.81, -18.14, 35.94, -18.14, 43.81, -1.91, 35.94, -10.27, 35.94, -10.27, 43.81, -1.91, 20.19, -10.27, 20.19, -10.27, 43.81, -1.91, 20.19, -1.91, 20.19, -1.91, 43.81, -1.91, 35.94, -1.91, -35.94, 7.874, -43.81, 23.62, -43.81, 7.874, -43.81, 23.62, -35.94, 7.874, -35.94, 23.62, 7.874, 7.874, -7.874, 0.0, 7.874, 0.0, -7.874, 0.0, 7.874, 7.874, -7.874, 7.874, 20.19, 7.874, 28.06, 0.0, 28.06, 7.874, 28.06, 0.0, 20.19, 7.874, 20.19, 0.0, -7.874, 19.18, 7.874, -20.19, 7.874, 19.18, 7.874, -20.19, -7.874, 19.18, -7.874, -20.19, -7.874, -28.06, 7.874, -20.19, -7.874, -20.19, 7.874, -20.19, -7.874, -28.06, 7.874, -28.06, 7.874, 7.874, -7.874, 0.0, 7.874, 0.0, -7.874, 0.0, 7.874, 7.874, -7.874, 7.874, -7.874, -20.19, -15.75, -8.379, -23.62, -20.19, -15.75, -8.379, -7.874, -20.19, -7.874, -8.379, -15.75, -4.442, -23.62, -20.19, -15.75, -8.379, -31.5, -0.5053, -23.62, -20.19, -15.75, -4.442, -23.62, -20.19, -31.5, -0.5053, -31.5, -20.19, -31.5, -0.5053, -15.75, -4.442, -7.874, 7.369, -7.874, 7.369, -15.75, -4.442, -7.874, -4.442, 1.969, 12.78, -1.969, 8.375, 1.969, 8.375, -1.969, 8.375, 1.969, 12.78, -1.969, 12.78, 1.969, 33.46, 0.2576, 31.5, 1.969, 31.5, 0.2576, 31.5, 1.969, 33.46, -1.969, 31.5, -1.969, 31.5, 1.969, 33.46, -1.969, 33.46, -8.379, 31.5, 3.432, 35.43, -8.379, 35.43, 3.432, 35.43, -8.379, 31.5, 7.369, 31.5, 3.432, 35.43, 7.369, 31.5, 7.369, 33.46, 1.969, 31.5, -1.969, 31.5, -0.0008707, 31.5, -1.969, 31.5, 1.969, 31.5, -1.969, 35.43, -1.969, 35.43, 1.969, 31.5, 1.969, 35.43, -1.969, -8.379, 1.969, 3.432, -1.969, 3.432, 1.969, 3.432, -1.969, -8.379, 1.969, -8.379, -3.432, 35.43, 8.379, 31.5, 8.379, 35.43, 8.379, 31.5, -3.432, 35.43, -7.369, 31.5, -7.369, 31.5, -3.432, 35.43, -7.369, 33.46, -20.19, 25.78, -28.06, 9.549, -20.19, 9.549, -28.06, 9.549, -20.19, 25.78, -35.94, 9.549, -43.81, 25.78, -35.94, 9.549, -20.19, 25.78, -35.94, 9.549, -43.81, 25.78, -43.81, 9.549, 35.94, 23.62, 43.81, 7.874, 43.81, 23.62, 43.81, 7.874, 35.94, 23.62, 35.94, 7.874, -20.19, 11.81, -43.81, 19.69, -43.81, 11.81, -43.81, 19.69, -20.19, 11.81, -35.94, 19.69, -35.94, 19.69, -20.19, 11.81, -20.19, 15.75, -20.19, 19.69, -35.94, 19.69, -20.19, 15.75, -20.19, 0.0, -28.06, 7.874, -28.06, 0.0, -28.06, 7.874, -20.19, 0.0, -20.19, 7.874, -7.874, 23.62, -23.62, 15.75, -7.874, 15.75, -23.62, 15.75, -7.874, 23.62, -23.62, 19.69, -23.62, 19.69, -7.874, 23.62, -15.98, 21.59, 23.62, -20.19, 7.874, -8.379, 7.874, -20.19, 7.874, -8.379, 23.62, -20.19, 15.75, -8.379, 31.5, -0.5053, 15.75, -8.379, 23.62, -20.19, 31.5, -0.5053, 15.75, -4.442, 15.75, -8.379, 7.874, 7.369, 15.75, -4.442, 31.5, -0.5053, 15.75, -4.442, 7.874, 7.369, 7.874, -4.442, 31.5, -0.5053, 23.62, -20.19, 31.5, -20.19, -31.5, -0.5053, -23.62, -20.19, -23.62, 2.119, -23.62, -20.19, -31.5, -0.5053, -31.5, -20.19, 31.5, 15.75, 23.62, 7.874, 31.5, 7.874, 23.62, 7.874, 31.5, 15.75, 23.62, 11.81, 23.62, 11.81, 31.5, 15.75, 23.62, 15.75, -5.14, 15.75, -21.74, 11.81, -5.14, 11.81, -30.04, 15.75, -21.74, 11.81, -5.14, 15.75, -30.04, 7.874, -21.74, 11.81, -30.04, 15.75, -21.74, 11.81, -30.04, 7.874, -21.74, 7.874, -7.874, 23.12, 7.874, 19.18, 7.874, 23.12, 7.874, 19.18, -7.874, 23.12, -7.874, 19.18, -7.874, 33.91, 7.874, 24.07, 7.874, 33.91, 7.874, 24.07, -7.874, 33.91, -7.874, 24.07, -15.22, 19.69, 4.442, 15.75, 4.442, 19.69, 4.442, 15.75, -15.22, 19.69, -7.369, 15.75, -7.369, 15.75, -15.22, 19.69, -7.369, 11.81, -7.369, 11.81, -15.22, 19.69, -19.18, 11.81, -19.18, 11.81, -15.22, 19.69, -32.84, 9.418, -19.18, 11.81, -32.84, 9.418, -19.18, 7.874, -19.18, 7.874, -32.84, 9.418, -23.12, 7.874, 23.12, 7.874, 19.18, 11.81, 19.18, 7.874, 32.84, 9.418, 19.18, 11.81, 23.12, 7.874, 15.22, 19.69, 19.18, 11.81, 32.84, 9.418, 15.22, 19.69, 7.369, 11.81, 19.18, 11.81, 15.22, 19.69, 7.369, 15.75, 7.369, 11.81, -4.442, 19.69, 7.369, 15.75, 15.22, 19.69, 7.369, 15.75, -4.442, 19.69, -4.442, 15.75, -43.81, -18.14, -35.94, -1.91, -43.81, -1.91, -35.94, -1.91, -43.81, -18.14, -35.94, -10.27, -35.94, -1.91, -35.94, -10.27, -20.19, -1.91, -35.94, -10.27, -43.81, -18.14, -35.94, -18.14, -20.19, -10.27, -20.19, -1.91, -35.94, -10.27, -43.81, 12.07, -39.88, 24.24, -43.81, 24.24, -39.88, 24.24, -43.81, 12.07, -39.88, 12.07, -39.88, -4.431, -43.81, -16.61, -39.88, -16.61, -43.81, -16.61, -39.88, -4.431, -43.81, -4.431, -9.843, 21.1, -21.65, 13.35, -9.843, 10.4, -21.65, 13.35, -9.843, 21.1, -21.65, 18.15, -39.88, 13.35, -43.81, 18.15, -43.81, 13.35, -43.81, 18.15, -39.88, 13.35, -39.88, 18.15, 39.88, 21.1, 43.81, 10.4, 43.81, 21.1, 43.81, 10.4, 39.88, 21.1, 39.88, 10.4, -10.66, 16.4, -20.84, 6.216, -10.66, 6.216, 10.66, 6.216, 20.84, 6.216, 10.66, 16.4, 20.84, 7.874, 10.66, 3.937, 20.84, 3.937, 10.66, 3.937, 20.84, 7.874, 10.66, 7.874, -16.4, 7.874, -6.216, 3.937, -6.216, 7.874, -6.216, 3.937, -16.4, 7.874, -16.4, 3.937, 21.65, 13.35, 9.843, 21.1, 9.843, 10.4, 9.843, 21.1, 21.65, 13.35, 21.65, 18.15, 39.88, -16.61, 43.81, -4.431, 39.88, -4.431, 43.81, -4.431, 39.88, -16.61, 43.81, -16.61, 39.88, 18.15, 43.81, 13.35, 43.81, 18.15, 43.81, 13.35, 39.88, 18.15, 39.88, 13.35, 43.81, 24.24, 39.88, 12.07, 43.81, 12.07, 39.88, 12.07, 43.81, 24.24, 39.88, 24.24, -39.88, 10.4, -43.81, 21.1, -43.81, 10.4, -43.81, 21.1, -39.88, 10.4, -39.88, 21.1, 16.4, 3.937, 6.216, 7.874, 6.216, 3.937, 6.216, 7.874, 16.4, 3.937, 16.4, 7.874, -10.66, 7.874, -20.84, 3.937, -10.66, 3.937, -20.84, 3.937, -10.66, 7.874, -20.84, 7.874, -20.84, 6.216, -10.66, 6.216, -10.66, 16.4, 20.84, 6.216, 10.66, 16.4, 10.66, 6.216, -38.77, 1.803, -11.78, 20.94, -25.2, 19.9, 38.77, 1.803, 25.2, 19.9, 11.78, 20.94, 3.937, 1.505, -7.874, -20.77, 7.874, -20.77, -7.874, -20.77, 3.937, 1.505, -3.937, 1.505, -7.874, -12.98, 3.937, -25.86, 7.874, -12.98, 3.937, -25.86, -7.874, -12.98, -3.937, -25.86, 32.0, 30.17, 35.94, 24.83, 35.94, 30.17, 35.94, 24.83, 32.0, 30.17, 20.19, 24.83, -35.94, 24.83, -32.0, 30.17, -35.94, 30.17, -32.0, 30.17, -35.94, 24.83, -20.19, 24.83, 35.94, -10.27, 32.0, -18.14, 35.94, -18.14, 32.0, -18.14, 35.94, -10.27, 32.0, -10.27, -15.98, 21.59, -24.92, 24.87, -23.62, 19.69, -24.92, 24.87, -15.98, 21.59, -17.28, 26.78, 30.35, 30.24, 30.36, 15.07, 37.08, 26.15, 30.36, 15.07, 30.35, 30.24, 23.63, 19.15, 7.874, 19.18, 23.62, -20.19, 23.62, 3.432, 23.62, -20.19, 7.874, 19.18, 7.874, -20.19, 14.28, 0.0, 10.34, 3.937, -7.994, 0.0, 10.34, 3.937, 14.28, 0.0, 14.28, 11.81, 10.34, 3.937, 14.28, 11.81, 10.34, 7.874, 10.34, 7.874, 14.28, 11.81, -4.057, 7.874, -4.057, 7.874, 14.28, 11.81, -7.994, 7.874, -7.994, 7.874, 14.28, 11.81, -7.994, 11.81, -7.994, 0.0, -4.057, 3.937, -7.994, 7.874, -4.057, 3.937, -7.994, 0.0, 10.34, 3.937, -7.994, 7.874, -4.057, 3.937, -4.057, 7.874, -7.874, 7.369, -23.62, 3.432, -23.62, 2.119, -23.62, 3.432, -7.874, 7.369, -7.874, 19.18, -7.874, 7.874, -23.62, 0.0, -7.874, 0.0, -23.62, 0.0, -7.874, 7.874, -23.62, 7.874, -23.62, 7.874, -7.874, 7.874, -23.62, 11.81, -3.432, 11.81, -2.119, 7.874, -2.119, 11.81, -3.432, 0.0, -2.119, 7.874, -3.432, 11.81, 20.19, 0.0, -2.119, 7.874, -3.432, 0.0, -2.119, 7.874, 20.19, 0.0, 20.19, 7.874, 7.874, -31.68, -7.874, -3.841, -7.874, -31.68, -7.874, -3.841, 7.874, -31.68, -1.969, -3.841, -1.969, -3.841, 7.874, -31.68, -0.0008706, -3.841, -0.0008706, -3.841, 7.874, -31.68, 1.969, -3.841, 1.969, -3.841, 7.874, -31.68, 7.874, -3.841, 7.874, 23.62, -7.874, 7.874, 7.874, 7.874, -7.874, 7.874, 7.874, 23.62, -7.874, 23.62, -7.874, 23.62, 7.874, 23.62, 7.874, 27.56, -7.874, 23.62, 7.874, 27.56, -7.874, 27.56, 7.874, -28.06, -7.874, -35.94, 7.874, -35.94, -7.874, -35.94, 7.874, -28.06, -7.874, -28.06, -1.969, -8.379, -7.874, 7.369, -7.874, -8.379, -7.874, 7.369, -1.969, -8.379, -1.969, 7.369, 1.969, -8.379, 7.874, 7.369, 1.969, 7.369, 7.874, 7.369, 1.969, -8.379, 7.874, -8.379, 23.62, 7.874, 7.874, 0.0, 23.62, 0.0, 7.874, 0.0, 23.62, 7.874, 7.874, 7.874, 7.874, 7.874, 23.62, 7.874, 23.62, 11.81, -7.874, 19.18, -23.62, -20.19, -7.874, -20.19, -23.62, -20.19, -7.874, 19.18, -23.62, 3.432, -14.28, 0.0, -10.34, 3.937, -14.28, 11.81, -10.34, 3.937, -14.28, 0.0, 7.994, 0.0, -10.34, 3.937, 7.994, 0.0, 4.057, 3.937, 4.057, 3.937, 7.994, 0.0, 4.057, 7.874, -10.34, 7.874, -14.28, 11.81, -10.34, 3.937, -14.28, 11.81, -10.34, 7.874, 7.994, 11.81, 7.994, 11.81, -10.34, 7.874, 4.057, 7.874, 7.994, 11.81, 4.057, 7.874, 7.994, 0.0, 7.994, 11.81, 7.994, 0.0, 7.994, 7.874, -20.19, 0.0, 2.119, 7.874, -20.19, 7.874, 2.119, 7.874, -20.19, 0.0, 3.432, 0.0, 2.119, 7.874, 3.432, 0.0, 2.119, 11.81, 2.119, 11.81, 3.432, 0.0, 3.432, 11.81, 23.62, 2.119, 7.874, 19.18, 7.874, 7.369, 7.874, 19.18, 23.62, 2.119, 23.62, 3.432, 1.969, -5.791, 7.874, -13.65, 7.874, -5.791, 7.874, -13.65, 1.969, -5.791, -7.874, -13.65, -7.874, -13.65, 1.969, -5.791, 0.2576, -5.791, -7.874, -13.65, 0.2576, -5.791, -1.969, -5.791, -7.874, -13.65, -1.969, -5.791, -7.874, -5.791, -8.379, 15.75, -20.19, 23.62, -20.19, 15.75, -8.379, 31.5, -20.19, 23.62, -8.379, 15.75, -35.94, 27.56, -20.19, 23.62, -8.379, 31.5, -20.19, 23.62, -35.94, 27.56, -35.94, 23.62, -8.379, 31.5, -8.379, 15.75, -8.379, 19.69, -8.379, 31.5, -8.379, 19.69, -6.332, 19.69, -8.379, 31.5, -6.332, 19.69, 7.369, 31.5, 7.369, 31.5, -6.332, 19.69, -4.442, 19.69, 7.369, 31.5, -4.442, 19.69, 15.22, 19.69, 7.369, 31.5, 15.22, 19.69, 15.22, 31.1, 15.22, 31.1, 15.22, 19.69, 32.84, 9.418, 15.22, 31.1, 32.84, 9.418, 43.81, 14.44, 43.81, 14.44, 32.84, 9.418, 43.81, 11.16, 7.874, 14.44, -7.874, 11.16, 7.874, 11.16, -7.874, 11.16, 7.874, 14.44, -7.874, 14.44, -7.369, 31.5, 8.379, 19.69, 8.379, 31.5, 8.379, 19.69, -7.369, 31.5, 4.442, 19.69, 4.442, 19.69, -7.369, 31.5, -15.22, 19.69, -15.22, 19.69, -7.369, 31.5, -15.22, 31.1, -15.22, 19.69, -15.22, 31.1, -43.81, 14.44, -15.22, 19.69, -43.81, 14.44, -32.84, 9.418, -32.84, 9.418, -43.81, 14.44, -43.81, 11.16, 8.379, 15.75, 8.379, 31.5, 8.379, 19.69, 20.19, 15.75, 8.379, 31.5, 8.379, 15.75, 20.19, 23.62, 8.379, 31.5, 20.19, 15.75, 35.94, 23.62, 8.379, 31.5, 20.19, 23.62, 8.379, 31.5, 35.94, 23.62, 35.94, 27.56, -7.874, 45.02, 7.874, 33.91, 7.874, 45.02, 7.874, 33.91, -7.874, 45.02, -7.874, 33.91, -30.35, 30.24, -30.36, 15.07, -23.63, 19.15, -30.36, 15.07, -30.35, 30.24, -37.08, 26.15, -35.94, -18.14, -32.0, -10.27, -35.94, -10.27, -32.0, -10.27, -35.94, -18.14, -32.0, -18.14, 24.92, 24.87, 15.98, 21.59, 23.62, 19.69, 15.98, 21.59, 24.92, 24.87, 17.28, 26.78, 32.0, 30.17, 35.94, 24.83, 35.94, 30.17, 35.94, 24.83, 32.0, 30.17, 20.19, 24.83, -35.94, 24.83, -32.0, 30.17, -35.94, 30.17, -32.0, 30.17, -35.94, 24.83, -20.19, 24.83])
me_mesh_craft_speederd.materials.append(mat_metal)
me_mesh_craft_speederd.materials.append(mat_metaldark)
me_mesh_craft_speederd.materials.append(mat_dark)
me_mesh_craft_speederd.materials.append(mat_metalred)
me_mesh_craft_speederd.materials.append(mat_engine)
me_mesh_craft_speederd.update()
me_mesh_craft_speederd.normals_split_custom_set([tuple(v) for v in zip(*[iter([-0.3162, 0.9487, 0.0, -0.3162, 0.9487, 0.0, -0.3162, 0.9487, 0.0, -0.3162, 0.9487, 0.0, -0.3162, 0.9487, 0.0, -0.3162, 0.9487, 0.0, 0.0, -1.0, 0.0, 0.0, -1.0, 0.0, 0.0, -1.0, 0.0, 0.0, -1.0, 0.0, 0.0, -1.0, 0.0, 0.0, -1.0, 0.0, -0.2425, 0.0, 0.9701, -0.2425, 0.0, 0.9701, -0.2425, 0.0, 0.9701, -0.2425, 0.0, 0.9701, -0.2425, 0.0, 0.9701, -0.2425, 0.0, 0.9701, 0.08305, 0.0, -0.9965, 0.08305, 0.0, -0.9965, 0.08305, 0.0, -0.9965, 0.08305, 0.0, -0.9965, 0.08305, 0.0, -0.9965, 0.08305, 0.0, -0.9965, -1.0, 0.0, 0.0, -1.0, 0.0, 0.0, -1.0, 0.0, 0.0, -1.0, 0.0, 0.0, -1.0, 0.0, 0.0, -1.0, 0.0, 0.0, 0.0, -1.0, 0.0, 0.0, -1.0, 0.0, 0.0, -1.0, 0.0, 0.0, -1.0, 0.0, 0.0, -1.0, 0.0, 0.0, -1.0, 0.0, 0.0, -1.0, 0.0, 0.0, -1.0, 0.0, 0.0, -1.0, 0.0, 0.0, -1.0, -4.934e-06, 0.0, -1.0, -4.934e-06, 0.0, -1.0, -4.934e-06, 0.0, -1.0, 0.0, 0.0, -1.0, 0.0, 0.0, -1.0, 0.0, 0.0, -1.0, -1.85e-06, 0.0, -1.0, -1.85e-06, 0.0, -1.0, -1.85e-06, 0.0, -1.0, 0.0, 0.0, -1.0, 0.0, 0.0, -1.0, 0.0, 0.0, -1.0, 4.934e-06, 0.0, -1.0, 4.934e-06, 0.0, -1.0, 4.934e-06, 0.0, 1.0, 0.0, 0.0, 1.0, 0.0, 0.0, 1.0, 0.0, 0.0, 1.0, 0.0, 0.0, 1.0, 0.0, 0.0, 1.0, 0.0, 0.0, 1.0, 0.0, 0.0, 1.0, 0.0, 0.0, 1.0, 0.0, -0.4472, 0.0, 0.8944, -0.4472, 0.0, 0.8944, -0.4472, 0.0, 0.8944, -0.4472, 0.0, 0.8944, -0.4472, 0.0, 0.8944, -0.4472, 0.0, 0.8944, 0.0, 0.0, 1.0, 0.0, 0.0, 1.0, 0.0, 0.0, 1.0, 0.0, 0.0, 1.0, 0.0, 0.0, 1.0, 0.0, 0.0, 1.0, -1.0, 0.0, 0.0, -1.0, 0.0, 0.0, -1.0, 0.0, 0.0, -1.0, 0.0, 0.0, -1.0, 0.0, 0.0, -1.0, 0.0, 0.0, 0.0, -1.0, 0.0, 0.0, -1.0, 0.0, 0.0, -1.0, 0.0, 0.0, -1.0, 0.0, 0.0, -1.0, 0.0, 0.0, -1.0, 0.0, 0.0, -1.0, 0.0, 0.0, -1.0, 0.0, 0.0, -1.0, 0.0, 0.0, -1.0, 1.85e-06, 0.0, -1.0, 1.85e-06, 0.0, -1.0, 1.85e-06, 0.0, -1.0, -2.467e-06, 0.0, -1.0, -2.467e-06, 0.0, -1.0, -2.467e-06, 0.0, -1.0, 0.0, 0.0, -1.0, 0.0, 0.0, -1.0, 0.0, 0.0, -1.0, 0.0, 0.0, -1.0, 0.0, 0.0, -1.0, 0.0, 0.0, -1.0, 0.0, 0.0, -1.0, 0.0, 0.0, -1.0, 0.0, 0.0, -1.0, 0.0, 0.0, -1.0, 0.0, 0.0, -1.0, 0.0, 0.0, -1.0, 0.0, 0.0, -1.0, 0.0, 0.0, -1.0, 0.0, 0.0, -1.0, 0.0, 0.0, -1.0, 0.0, 0.0, -1.0, 0.0, -0.08305, 0.0, -0.9965, -0.08305, 0.0, -0.9965, -0.08305, 0.0, -0.9965, -0.08305, 0.0, -0.9965, -0.08305, 0.0, -0.9965, -0.08305, 0.0, -0.9965, 0.3162, 0.9487, 0.0, 0.3162, 0.9487, 0.0, 0.3162, 0.9487, 0.0, 0.3162, 0.9487, 0.0, 0.3162, 0.9487, 0.0, 0.3162, 0.9487, 0.0, 0.2425, 0.0, 0.9701, 0.2425, 0.0, 0.9701, 0.2425, 0.0, 0.9701, 0.2425, 0.0, 0.9701, 0.2425, 0.0, 0.9701, 0.2425, 0.0, 0.9701, 1.0, 0.0, 0.0, 1.0, 0.0, 0.0, 1.0, 0.0, 0.0, 1.0, 0.0, 0.0, 1.0, 0.0, 0.0, 1.0, 0.0, 0.0, 0.0, -1.0, 0.0, 0.0, -1.0, 0.0, 0.0, -1.0, 0.0, 0.0, -1.0, 0.0, 0.0, -1.0, 0.0, 0.0, -1.0, 0.0, 0.0, 0.0, 1.0, 0.0, 0.0, 1.0, 0.0, 0.0, 1.0, 0.0, 0.0, 1.0, 0.0, 0.0, 1.0, 0.0, 0.0, 1.0, 0.0, 0.0, 1.0, 0.0, 0.0, 1.0, 0.0, 0.0, 1.0, 1.0, 0.0, 0.0, 1.0, 0.0, 0.0, 1.0, 0.0, 0.0, 1.0, 0.0, 0.0, 1.0, 0.0, 0.0, 1.0, 0.0, 0.0, -5.96e-08, 1.0, 0.0, -5.96e-08, 1.0, 0.0, -5.96e-08, 1.0, 0.0, -5.96e-08, 1.0, 0.0, -5.96e-08, 1.0, 0.0, -5.96e-08, 1.0, 0.0, -1.192e-07, 1.0, 0.0, -1.192e-07, 1.0, 0.0, -1.192e-07, 1.0, 0.0, 0.0, -1.0, 0.0, 0.0, -1.0, 0.0, 0.0, -1.0, 0.0, 0.0, -1.0, 0.0, 0.0, -1.0, 0.0, 0.0, -1.0, 0.0, 0.0, -1.0, 0.0, 0.0, -1.0, 0.0, 0.0, -1.0, 0.0, 0.4472, 0.0, 0.8944, 0.4472, 0.0, 0.8944, 0.4472, 0.0, 0.8944, 0.4472, 0.0, 0.8944, 0.4472, 0.0, 0.8944, 0.4472, 0.0, 0.8944, 0.0, -1.0, 0.0, 0.0, -1.0, 0.0, 0.0, -1.0, 0.0, 0.0, -1.0, 0.0, 0.0, -1.0, 0.0, 0.0, -1.0, 0.0, 0.0, -1.0, 0.0, 0.0, -1.0, 0.0, 0.0, -1.0, 0.0, -0.3162, 0.9487, 0.0, -0.3162, 0.9487, 0.0, -0.3162, 0.9487, 0.0, -0.3162, 0.9487, 0.0, -0.3162, 0.9487, 0.0, -0.3162, 0.9487, 0.0, -0.3162, 0.9487, 0.0, -0.3162, 0.9487, 0.0, -0.3162, 0.9487, 0.0, -0.3162, 0.9487, 0.0, -0.3162, 0.9487, 0.0, -0.3162, 0.9487, 0.0, 0.0, 0.0, -1.0, 0.0, 0.0, -1.0, 0.0, 0.0, -1.0, 0.0, 0.0, -1.0, 0.0, 0.0, -1.0, 0.0, 0.0, -1.0, -1.0, 0.0, 0.0, -1.0, 0.0, 0.0, -1.0, 0.0, 0.0, -1.0, 0.0, 0.0, -1.0, 0.0, 0.0, -1.0, 0.0, 0.0, -1.0, 0.0, 0.0, -1.0, 0.0, 0.0, -1.0, 0.0, 0.0, 0.0, 0.0, 0.0, 0.0, 0.0, 0.0, 0.0, 0.0, 0.0, -0.2425, 0.0, -0.9701, -0.2425, 0.0, -0.9701, -0.2425, 0.0, -0.9701, -0.2425, 0.0, -0.9701, -0.2425, 0.0, -0.9701, -0.2425, 0.0, -0.9701, 0.9702, -4.625e-05, -0.2425, 0.9702, 4.653e-05, -0.2425, 0.9702, 4.653e-05, -0.2425, -0.2425, 0.0, -0.9701, -0.2425, 0.0, -0.9701, -0.2425, 0.0, -0.9701, 0.0, 1.0, 0.0, 0.0, 1.0, 0.0, 0.0, 1.0, 0.0, 0.0, 1.0, 0.0, 0.0, 1.0, 0.0, 0.0, 1.0, 0.0, 0.1059, 0.6068, -0.7878, 0.1289, 0.254, -0.9586, 0.1192, 0.4472, -0.8864, -0.2425, 0.0, 0.9701, -0.2425, 0.0, 0.9701, -0.2425, 0.0, 0.9701, -0.2425, 4.768e-07, 0.9701, -0.2425, 4.768e-07, 0.9701, -0.2425, 4.768e-07, 0.9701, -0.2425, 0.0, 0.9701, -0.2425, 0.0, 0.9701, -0.2425, 0.0, 0.9701, -0.2425, 0.0, 0.9701, -0.2425, 0.0, 0.9701, -0.2425, 0.0, 0.9701, 0.9701, 4.653e-05, 0.2425, 0.9701, -4.625e-05, 0.2425, 0.9701, -4.653e-05, 0.2425, 1.0, 0.0, 0.0, 1.0, 0.0, 0.0, 1.0, 0.0, 0.0, 1.0, 0.0, 0.0, 1.0, 0.0, 0.0, 1.0, 0.0, 0.0, 0.0, 1.0, 0.0, 0.0, 1.0, 0.0, 0.0, 1.0, 0.0, 0.0, 1.0, 0.0, 0.0, 1.0, 0.0, 0.0, 1.0, 0.0, -1.0, 0.0, 0.0, -1.0, 0.0, 0.0, -1.0, 0.0, 0.0, -1.0, 0.0, 0.0, -1.0, 0.0, 0.0, -1.0, 0.0, 0.0, 0.0, 0.0, -1.0, 0.0, 0.0, -1.0, 0.0, 0.0, -1.0, 0.0, 0.0, -1.0, 0.0, 0.0, -1.0, 0.0, 0.0, -1.0, 0.0, 0.0, -1.0, 0.0, 0.0, -1.0, 0.0, 0.0, -1.0, 0.0, 0.0, -1.0, 0.0, 0.0, -1.0, 0.0, 0.0, -1.0, 0.0, -1.0, 0.0, 0.0, -1.0, 0.0, 0.0, -1.0, 0.0, 0.0, -1.0, 0.0, 0.0, -1.0, 0.0, 0.0, -1.0, 0.0, 0.0, 0.0, 1.0, 0.0, 0.0, 1.0, 0.0, 0.0, 1.0, 0.0, 0.0, 1.0, 0.0, 0.0, 1.0, 0.0, 0.0, 1.0, 2.384e-07, 0.0, 1.0, 2.384e-07, 0.0, 1.0, 2.384e-07, 0.0, 1.0, 2.649e-08, 0.0, 1.0, 2.649e-08, 0.0, 1.0, 2.649e-08, 0.0, 1.0, 0.0, 0.0, 1.0, 0.0, 0.0, 1.0, 0.0, 0.0, 1.0, 0.0, 0.0, 1.0, 0.0, 0.0, 1.0, 0.0, 0.0, 1.0, 0.0, 0.0, 1.0, 0.0, 0.0, 1.0, 0.0, 0.0, 1.0, 2.132e-07, 0.4472, 0.8944, 2.132e-07, 0.4472, 0.8944, 2.132e-07, 0.4472, 0.8944, 0.0, 0.4472, 0.8944, 0.0, 0.4472, 0.8944, 0.0, 0.4472, 0.8944, 0.0, 1.0, 0.0, 0.0, 1.0, 0.0, 0.0, 1.0, 0.0, 0.0, 1.0, 0.0, 0.0, 1.0, 0.0, 0.0, 1.0, 0.0, -2.384e-07, 1.0, -4.768e-07, -2.384e-07, 1.0, -4.768e-07, -2.384e-07, 1.0, -4.768e-07, 1.0, 3.974e-08, 4.737e-15, 1.0, 3.974e-08, 4.737e-15, 1.0, 3.974e-08, 4.737e-15, 1.0, 0.0, 1.49e-08, 1.0, 0.0, 1.49e-08, 1.0, 0.0, 1.49e-08, 1.0, 0.0, 0.0, 1.0, 0.0, 0.0, 1.0, 0.0, 0.0, 4.797e-05, -1.0, -4.371e-08, -4.815e-05, -1.0, -4.371e-08, -4.749e-05, -1.0, -4.371e-08, 0.0, -1.0, 0.0, 0.0, -1.0, 0.0, 0.0, -1.0, 0.0, 0.0, -1.0, -4.768e-07, 0.0, -1.0, -4.768e-07, 0.0, -1.0, -4.768e-07, 0.0, 0.0, 1.0, 0.0, 0.0, 1.0, 0.0, 0.0, 1.0, 0.0, 0.0, 1.0, 0.0, 0.0, 1.0, 0.0, 0.0, 1.0, -1.0, 0.0, -2.368e-15, -1.0, 0.0, -2.368e-15, -1.0, 0.0, -2.368e-15, -1.0, -2.98e-08, 1.49e-08, -1.0, -2.98e-08, 1.49e-08, -1.0, -2.98e-08, 1.49e-08, -1.0, 0.0, 0.0, -1.0, 0.0, 0.0, -1.0, 0.0, 0.0, 0.2425, 0.0, -0.9701, 0.2425, 0.0, -0.9701, 0.2425, 0.0, -0.9701, 0.2425, 0.0, -0.9701, 0.2425, 0.0, -0.9701, 0.2425, 0.0, -0.9701, 0.2425, 0.0, -0.9701, 0.2425, 0.0, -0.9701, 0.2425, 0.0, -0.9701, 0.2425, 0.0, -0.9701, 0.2425, 0.0, -0.9701, 0.2425, 0.0, -0.9701, -1.0, 0.0, 0.0, -1.0, 0.0, 0.0, -1.0, 0.0, 0.0, -1.0, 0.0, 0.0, -1.0, 0.0, 0.0, -1.0, 0.0, 0.0, 1.0, 0.0, 0.0, 1.0, 0.0, 0.0, 1.0, 0.0, 0.0, 1.0, 0.0, 0.0, 1.0, 0.0, 0.0, 1.0, 0.0, 0.0, 1.0, 0.0, 0.0, 1.0, 0.0, 0.0, 1.0, 0.0, 0.0, 1.0, 0.0, 0.0, 1.0, 0.0, 0.0, 1.0, 0.0, 0.0, 1.0, 0.0, 0.0, 1.0, 0.0, 0.0, 1.0, 0.0, 0.0, 1.0, 0.0, 0.0, 1.0, 0.0, 0.0, 1.0, 0.0, 0.0, 0.0, 1.0, 0.0, 0.0, 1.0, 0.0, 0.0, 1.0, 0.0, 0.0, 1.0, 0.0, 0.0, 1.0, 0.0, 0.0, 1.0, 0.0, -0.1289, 0.254, -0.9586, -0.1059, 0.6068, -0.7878, -0.1192, 0.4472, -0.8864, 0.0, 0.0, 1.0, 0.0, 0.0, 1.0, 0.0, 0.0, 1.0, 0.0, 0.0, 1.0, 0.0, 0.0, 1.0, 0.0, 0.0, 1.0, -5.96e-08, 0.0, 1.0, -5.96e-08, 0.0, 1.0, -5.96e-08, 0.0, 1.0, 2.98e-08, 0.0, 1.0, 2.98e-08, 0.0, 1.0, 2.98e-08, 0.0, 1.0, 0.0, 0.0, 1.0, 0.0, 0.0, 1.0, 0.0, 0.0, 1.0, -7.947e-08, 0.0, 1.0, -7.947e-08, 0.0, 1.0, -7.947e-08, 0.0, 1.0, 0.0, 0.0, 1.0, 0.0, 0.0, 1.0, 0.0, 0.0, 1.0, 0.0, 0.0, -1.0, 0.0, 0.0, -1.0, 0.0, 0.0, -1.0, 0.0, 0.0, -1.0, 0.0, 0.0, -1.0, 0.0, 0.0, -1.0, 0.0, -1.0, 0.0, 0.0, -1.0, 0.0, 0.0, -1.0, 0.0, 0.0, -1.0, 0.0, 0.0, -1.0, 0.0, 0.0, -1.0, 0.0, 0.0, -1.0, 0.0, 0.0, -1.0, 0.0, 0.0, -1.0, 0.0, 0.3162, 0.9487, 0.0, 0.3162, 0.9487, 0.0, 0.3162, 0.9487, 0.0, 0.3162, 0.9487, 0.0, 0.3162, 0.9487, 0.0, 0.3162, 0.9487, 0.0, 0.3162, 0.9487, 0.0, 0.3162, 0.9487, 0.0, 0.3162, 0.9487, 0.0, 0.3162, 0.9487, 0.0, 0.3162, 0.9487, 0.0, 0.3162, 0.9487, 0.0, 0.0, 0.0, -1.0, 0.0, 0.0, -1.0, 0.0, 0.0, -1.0, 0.0, 0.0, -1.0, 0.0, 0.0, -1.0, 0.0, 0.0, -1.0, 0.0, 0.1568, -0.9876, 0.0, 0.1568, -0.9876, 0.0, 0.1568, -0.9876, 0.0, 0.1568, -0.9876, 0.0, 0.1568, -0.9876, 0.0, 0.1568, -0.9876, -1.0, 0.0, 0.0, -1.0, 0.0, 0.0, -1.0, 0.0, 0.0, -1.0, 0.0, 0.0, -1.0, 0.0, 0.0, -1.0, 0.0, 0.0, -1.0, 0.0, 0.0, -1.0, 0.0, 0.0, -1.0, 0.0, 0.0, -1.0, 0.0, 0.0, -1.0, 0.0, 0.0, -1.0, 0.0, 0.0, -1.0, 0.0, 0.0, -1.0, 0.0, 0.0, -1.0, 0.0, 0.0, -1.0, 0.0, 0.0, -1.0, 0.0, 0.0, -1.0, 0.0, 0.0, -1.0, 0.0, 0.0, -1.0, 0.0, 0.0, -1.0, 0.0, 0.0, 1.0, 0.0, 0.0, 1.0, 0.0, 0.0, 1.0, 0.0, 0.0, 1.0, 0.0, 0.0, 1.0, 0.0, 0.0, 1.0, 0.0, 0.0, 1.0, 0.0, 0.0, 1.0, 0.0, 0.0, 1.0, 0.0, 0.0, 1.0, 0.0, 0.0, 1.0, 0.0, 0.0, 1.0, 0.0, 0.0, 1.0, 0.0, 0.0, 1.0, 0.0, 0.0, 1.0, 0.0, 0.0, 1.0, 0.0, 0.0, 1.0, 0.0, 0.0, 1.0, 0.0, 0.0, 1.0, 0.0, 0.0, 1.0, 0.0, 0.0, 1.0, 0.0, 0.0, 0.2425, 0.0, 0.9701, 0.2425, 0.0, 0.9701, 0.2425, 0.0, 0.9701, 0.2425, 4.492e-07, 0.9701, 0.2425, 4.492e-07, 0.9701, 0.2425, 4.492e-07, 0.9701, 0.2425, 0.0, 0.9701, 0.2425, 0.0, 0.9701, 0.2425, 0.0, 0.9701, 0.2425, 0.0, 0.9701, 0.2425, 0.0, 0.9701, 0.2425, 0.0, 0.9701, 0.2425, 0.0, 0.9701, 0.2425, 0.0, 0.9701, 0.2425, 0.0, 0.9701, 0.2425, 0.0, 0.9701, 0.2425, 0.0, 0.9701, 0.2425, 0.0, 0.9701, 0.2425, 0.0, 0.9701, 0.2425, 0.0, 0.9701, 0.2425, 0.0, 0.9701, 0.2425, 0.0, -0.9701, 0.2425, 0.0, -0.9701, 0.2425, 0.0, -0.9701, 0.2425, 0.0, -0.9701, 0.2425, 0.0, -0.9701, 0.2425, 0.0, -0.9701, 0.0, -1.0, 0.0, 0.0, -1.0, 0.0, 0.0, -1.0, 0.0, 0.0, -1.0, 0.0, 0.0, -1.0, 0.0, 0.0, -1.0, 0.0, 1.0, 0.0, 0.0, 1.0, 0.0, 0.0, 1.0, 0.0, 0.0, 1.0, 0.0, 0.0, 1.0, 0.0, 0.0, 1.0, 0.0, 0.0, -1.0, 0.0, 0.0, -1.0, 0.0, 0.0, -1.0, 0.0, 0.0, -1.0, 0.0, 0.0, -1.0, 0.0, 0.0, -1.0, 0.0, 0.0, 0.0, 0.0, 1.0, 0.0, 0.0, 1.0, 0.0, 0.0, 1.0, 0.0, 0.0, -1.0, 0.0, 0.0, -1.0, 0.0, 0.0, -1.0, 0.0, 1.0, 0.0, 0.0, 1.0, 0.0, 0.0, 1.0, 0.0, 0.0, 1.0, 0.0, 0.0, 1.0, 0.0, 0.0, 1.0, 0.0, -1.0, 0.0, 0.0, -1.0, 0.0, 0.0, -1.0, 0.0, 0.0, -1.0, 0.0, 0.0, -1.0, 0.0, 0.0, -1.0, 0.0, 0.0, 0.0, -1.0, 0.0, 0.0, -1.0, 0.0, 0.0, -1.0, 0.0, 0.0, -1.0, 0.0, 0.0, -1.0, 0.0, 0.0, -1.0, 0.0, -0.2425, 0.0, -0.9701, -0.2425, 0.0, -0.9701, -0.2425, 0.0, -0.9701, -0.2425, 0.0, -0.9701, -0.2425, 0.0, -0.9701, -0.2425, 0.0, -0.9701, -1.0, 0.0, 0.0, -1.0, 0.0, 0.0, -1.0, 0.0, 0.0, -1.0, 0.0, 0.0, -1.0, 0.0, 0.0, -1.0, 0.0, 0.0, -0.2425, 0.0, 0.9701, -0.2425, 0.0, 0.9701, -0.2425, 0.0, 0.9701, -0.2425, 0.0, 0.9701, -0.2425, 0.0, 0.9701, -0.2425, 0.0, 0.9701, 1.0, 0.0, 0.0, 1.0, 0.0, 0.0, 1.0, 0.0, 0.0, 1.0, 0.0, 0.0, 1.0, 0.0, 0.0, 1.0, 0.0, 0.0, 1.0, 0.0, 0.0, 1.0, 0.0, 0.0, 1.0, 0.0, 0.0, 1.0, 0.0, 0.0, 1.0, 0.0, 0.0, 1.0, 0.0, 0.0, 0.0, 1.0, 0.0, 0.0, 1.0, 0.0, 0.0, 1.0, 0.0, 0.0, 1.0, 0.0, 0.0, 1.0, 0.0, 0.0, 1.0, 0.0, 0.0, 0.0, -1.0, 0.0, 0.0, -1.0, 0.0, 0.0, -1.0, 0.0, 0.0, 1.0, 0.0, 0.0, 1.0, 0.0, 0.0, 1.0, -0.8218, 0.2869, 0.4923, -0.8218, 0.2869, 0.4923, -0.8218, 0.2869, 0.4923, 0.8218, 0.2869, 0.4923, 0.8218, 0.2869, 0.4923, 0.8218, 0.2869, 0.4923, 0.0, 0.7071, 0.7071, 0.0, 0.7071, 0.7071, 0.0, 0.7071, 0.7071, 0.0, 0.7071, 0.7071, 0.0, 0.7071, 0.7071, 0.0, 0.7071, 0.7071, 0.0, 0.07081, 0.9975, 0.0, 0.07081, 0.9975, 0.0, 0.07081, 0.9975, 0.0, 0.07081, 0.9975, 0.0, 0.07081, 0.9975, 0.0, 0.07081, 0.9975, -0.9701, 0.0, -0.2425, -0.9701, 0.0, -0.2425, -0.9701, 0.0, -0.2425, -0.9701, 0.0, -0.2425, -0.9701, 0.0, -0.2425, -0.9701, 0.0, -0.2425, 0.9701, 0.0, 0.2425, 0.9701, 0.0, 0.2425, 0.9701, 0.0, 0.2425, 0.9701, 0.0, 0.2425, 0.9701, 0.0, 0.2425, 0.9701, 0.0, 0.2425, -0.2425, 0.0, 0.9701, -0.2425, 0.0, 0.9701, -0.2425, 0.0, 0.9701, -0.2425, 0.0, 0.9701, -0.2425, 0.0, 0.9701, -0.2425, 0.0, 0.9701, 0.0, -1.0, 0.0, 0.0, -1.0, 0.0, 0.0, -1.0, 0.0, 0.0, -1.0, 7.027e-07, 0.0, -1.0, 7.027e-07, 0.0, -1.0, 7.027e-07, -0.221, 0.4122, 0.8839, -0.221, 0.4122, 0.8839, -0.221, 0.4122, 0.8839, -0.221, 0.4122, 0.8839, -0.221, 0.4122, 0.8839, -0.221, 0.4122, 0.8839, -1.589e-07, 0.0, -1.0, -1.589e-07, 0.0, -1.0, -1.589e-07, 0.0, -1.0, 0.0, 0.0, -1.0, 0.0, 0.0, -1.0, 0.0, 0.0, -1.0, -0.7071, 0.7071, 0.0, -0.7071, 0.7071, 0.0, -0.7071, 0.7071, 0.0, -0.7071, 0.7071, 0.0, -0.7071, 0.7071, 0.0, -0.7071, 0.7071, 0.0, -0.7071, 0.7071, 0.0, -0.7071, 0.7071, 0.0, -0.7071, 0.7071, 0.0, -0.7071, 0.7071, 0.0, -0.7071, 0.7071, 0.0, -0.7071, 0.7071, 0.0, -0.7071, 0.7071, 0.0, -0.7071, 0.7071, 0.0, -0.7071, 0.7071, 0.0, -0.7071, 0.7071, 0.0, -0.7071, 0.7071, 0.0, -0.7071, 0.7071, 0.0, -0.7071, 0.7071, 0.0, -0.7071, 0.7071, 0.0, -0.7071, 0.7071, 0.0, -0.7071, 0.7071, 0.0, -0.7071, 0.7071, 0.0, -0.7071, 0.7071, 0.0, -0.7071, 0.7071, 0.0, -0.7071, 0.7071, 0.0, -0.7071, 0.7071, 0.0, -8.941e-08, 0.0, 1.0, -8.941e-08, 0.0, 1.0, -8.941e-08, 0.0, 1.0, 0.0, 0.0, 1.0, 0.0, 0.0, 1.0, 0.0, 0.0, 1.0, 0.0, -1.0, 0.0, 0.0, -1.0, 0.0, 0.0, -1.0, 0.0, 0.0, -1.0, 0.0, 0.0, -1.0, 0.0, 0.0, -1.0, 0.0, 0.0, -1.0, 0.0, 0.0, -1.0, 0.0, 0.0, -1.0, 0.0, -1.0, 0.0, 0.0, -1.0, 0.0, 0.0, -1.0, 0.0, 0.0, -1.0, 1.907e-06, 0.0, -1.0, 1.907e-06, 0.0, -1.0, 1.907e-06, 0.0, -1.0, 0.0, 0.0, -1.0, 0.0, 0.0, -1.0, 0.0, 0.0, -1.0, 0.0, 0.0, -1.0, 0.0, 0.0, -1.0, 0.0, 0.0, 0.0, -0.1414, 0.9899, 0.0, -0.1414, 0.9899, 0.0, -0.1414, 0.9899, 0.0, -0.1414, 0.9899, 0.0, -0.1414, 0.9899, 0.0, -0.1414, 0.9899, 0.0, -0.1414, 0.9899, 0.0, -0.1414, 0.9899, 0.0, -0.1414, 0.9899, 0.0, -0.1414, 0.9899, 0.0, -0.1414, 0.9899, 0.0, -0.1414, 0.9899, 0.0, -0.1414, 0.9899, 0.0, -0.1414, 0.9899, 0.0, -0.1414, 0.9899, 0.0, -1.0, 0.0, 0.0, -1.0, 0.0, 0.0, -1.0, 0.0, 0.0, -1.0, 0.0, 0.0, -1.0, 0.0, 0.0, -1.0, 0.0, 0.0, -1.0, 0.0, 0.0, -1.0, 0.0, 0.0, -1.0, 0.0, 0.0, -1.0, 0.0, 0.0, -1.0, 0.0, 0.0, -1.0, 0.0, 0.0, 0.0, -1.0, 0.0, 0.0, -1.0, 0.0, 0.0, -1.0, 0.0, 0.0, -1.0, 0.0, 0.0, -1.0, 0.0, 0.0, -1.0, 0.0, 0.0, 1.0, 0.0, 0.0, 1.0, 0.0, 0.0, 1.0, 0.0, 0.0, 1.0, 0.0, 0.0, 1.0, 0.0, 0.0, 1.0, 0.0, 0.0, 1.0, 0.0, 0.0, 1.0, 0.0, 0.0, 1.0, -7.947e-08, 0.0, 1.0, -7.947e-08, 0.0, 1.0, -7.947e-08, 0.0, 1.0, 0.0, -1.0, 0.0, 0.0, -1.0, 0.0, 0.0, -1.0, 0.0, 0.0, -1.0, 0.0, 0.0, -1.0, 0.0, 0.0, -1.0, 0.0, 0.0, -1.0, 0.0, 0.0, -1.0, 0.0, 0.0, -1.0, 0.0, 0.0, 0.0, -1.0, 0.0, 0.0, -1.0, 0.0, 0.0, -1.0, 1.589e-07, 0.0, -1.0, 1.589e-07, 0.0, -1.0, 1.589e-07, 0.0, -1.0, 0.7071, 0.7071, 0.0, 0.7071, 0.7071, 0.0, 0.7071, 0.7071, 0.0, 0.7071, 0.7071, 0.0, 0.7071, 0.7071, 0.0, 0.7071, 0.7071, 0.0, 0.7071, 0.7071, -1.304e-07, 0.7071, 0.7071, -1.304e-07, 0.7071, 0.7071, -1.304e-07, 0.7071, 0.7071, 0.0, 0.7071, 0.7071, 0.0, 0.7071, 0.7071, 0.0, 0.7071, 0.7071, 0.0, 0.7071, 0.7071, 0.0, 0.7071, 0.7071, 0.0, 0.7071, 0.7071, 0.0, 0.7071, 0.7071, 0.0, 0.7071, 0.7071, 0.0, 0.7071, 0.7071, 0.0, 0.7071, 0.7071, 0.0, 0.7071, 0.7071, 0.0, 0.7071, 0.7071, 0.0, 0.7071, 0.7071, 0.0, 0.7071, 0.7071, 0.0, 0.7071, 0.7071, 3.392e-05, 0.7071, 0.7071, -3.371e-05, 0.7071, 0.7071, -3.392e-05, 1.0, 0.0, 0.0, 1.0, 0.0, 0.0, 1.0, 0.0, 0.0, 1.0, 0.0, 0.0, 1.0, 0.0, 0.0, 1.0, 0.0, 0.0, 1.0, 0.0, 0.0, 1.0, 0.0, 0.0, 1.0, 0.0, 0.0, 1.0, 0.0, 0.0, 1.0, 0.0, 0.0, 1.0, 0.0, 0.0, -7.947e-08, 0.0, 1.0, -7.947e-08, 0.0, 1.0, -7.947e-08, 0.0, 1.0, 8.047e-07, 0.0, 1.0, 8.047e-07, 0.0, 1.0, 8.047e-07, 0.0, 1.0, 0.0, 0.04981, 0.9988, 0.0, 0.04981, 0.9988, 0.0, 0.04981, 0.9988, 0.0, 0.04981, 0.9988, 0.0, 0.04981, 0.9988, 0.0, 0.04981, 0.9988, 0.0, 0.04981, 0.9988, 0.0, 0.04981, 0.9988, 0.0, 0.04981, 0.9988, 0.0, 0.04981, 0.9988, 0.0, 0.04981, 0.9988, 0.0, 0.04981, 0.9988, 0.0, 0.04981, 0.9988, 0.0, 0.04981, 0.9988, 0.0, 0.04981, 0.9988, 1.0, 0.0, 0.0, 1.0, 0.0, 0.0, 1.0, 0.0, 0.0, 1.0, 0.0, 0.0, 1.0, 0.0, 0.0, 1.0, 0.0, 0.0, 1.0, 0.0, 0.0, 1.0, 0.0, 0.0, 1.0, 0.0, 0.0, 1.0, 0.0, 0.0, 1.0, 0.0, 0.0, 1.0, 0.0, 0.0, 1.0, -4.371e-08, 4.767e-05, 1.0, -4.371e-08, -4.797e-05, 1.0, -4.371e-08, -4.797e-05, 1.0, 0.0, 0.0, 1.0, 0.0, 0.0, 1.0, 0.0, 0.0, 1.0, 0.0, 0.0, 1.0, 0.0, 0.0, 1.0, 0.0, 0.0, 1.0, 0.0, 0.0, 1.0, 0.0, 0.0, 1.0, 0.0, 0.0, 1.0, 0.0, 0.0, 1.0, 0.0, 0.0, 1.0, 0.0, 0.0, 1.0, 0.0, 0.0, 1.0, 0.0, 0.0, 1.0, 0.0, 0.0, 1.0, 0.0, 0.0, 1.0, 0.0, 0.0, 1.0, 0.0, 0.0, 1.0, 0.0, 0.0, 1.0, 0.0, 0.0, 1.0, 0.0, 0.0, 1.0, 0.0, 0.0, 1.0, 0.0, 0.0, 1.0, 0.0, 0.0, 0.0, 1.0, 0.0, 0.0, 1.0, 0.0, 0.0, 1.0, 0.0, 0.0, 1.0, 0.0, 0.0, 1.0, 0.0, 0.0, 1.0, 0.0, -1.0, 0.0, 0.0, -1.0, 0.0, 0.0, -1.0, 0.0, 0.0, -1.0, 0.0, 0.0, -1.0, 0.0, 0.0, -1.0, 0.0, 0.0, -1.0, 0.0, 0.0, -1.0, 0.0, 0.0, -1.0, 0.0, 0.0, -1.0, 0.0, 0.0, -1.0, 0.0, 0.0, -1.0, 0.0, 0.0, -1.0, 0.0, 0.0, -1.0, 0.0, 0.0, -1.0, 0.0, 0.0, -1.0, 0.0, 0.0, -1.0, 0.0, 0.0, -1.0, 0.0, 0.0, -1.0, 0.0, 0.0, -1.0, 0.0, 0.0, -1.0, 0.0, 0.0, 0.0, 0.0, 0.0, 0.0, 0.0, 0.0, 0.0, 0.0, 0.0, -1.0, 0.0, 0.0, -1.0, 0.0, 0.0, -1.0, 0.0, 0.0, -1.0, 0.0, 0.0, -1.0, 0.0, 0.0, -1.0, 0.0, 0.0, -1.0, 0.0, 0.0, -1.0, 0.0, 0.0, -1.0, 0.0, 0.0, -1.0, 0.0, 0.0, -1.0, 0.0, 0.0, -1.0, 0.0, 0.0, 0.0, 0.1568, -0.9876, 0.0, 0.1568, -0.9876, 0.0, 0.1568, -0.9876, 0.0, 0.1568, -0.9876, 0.0, 0.1568, -0.9876, 0.0, 0.1568, -0.9876, 0.221, 0.4122, 0.8839, 0.221, 0.4122, 0.8839, 0.221, 0.4122, 0.8839, 0.221, 0.4122, 0.8839, 0.221, 0.4122, 0.8839, 0.221, 0.4122, 0.8839, 0.2425, 0.0, 0.9701, 0.2425, 0.0, 0.9701, 0.2425, 0.0, 0.9701, 0.2425, 0.0, 0.9701, 0.2425, 0.0, 0.9701, 0.2425, 0.0, 0.9701, 0.0, -1.0, 0.0, 0.0, -1.0, 0.0, 0.0, -1.0, 0.0, 0.0, -1.0, 0.0, 0.0, -1.0, 0.0, 0.0, -1.0, 0.0, -0.9701, 0.0, 0.2425, -0.9701, 0.0, 0.2425, -0.9701, 0.0, 0.2425, -0.9701, 0.0, 0.2425, -0.9701, 0.0, 0.2425, -0.9701, 0.0, 0.2425, 0.9701, 0.0, -0.2425, 0.9701, 0.0, -0.2425, 0.9701, 0.0, -0.2425, 0.9701, 0.0, -0.2425, 0.9701, 0.0, -0.2425, 0.9701, 0.0, -0.2425])] * 3)])

# ---- objects
ob_tmpparent = bpy.data.objects.new('tmpParent', None)
ob_craft_speederd = bpy.data.objects.new('craft_speederD', me_mesh_craft_speederd)

# ---- transforms, parenting, visibility, modifiers, constraints
ob_tmpparent.location = (0.0, 0.0, 0.0)
ob_tmpparent.rotation_mode = 'QUATERNION'
ob_tmpparent.rotation_quaternion = (1.0, 0.0, 0.0, 0.0)
ob_tmpparent.empty_display_size = 0.001
ob_craft_speederd.parent = ob_tmpparent
ob_craft_speederd.location = (0.0, 0.0, 0.0)
ob_craft_speederd.rotation_mode = 'QUATERNION'
ob_craft_speederd.rotation_quaternion = (1.0, 0.0, 0.0, 0.0)

# ---- collection membership
scene.collection.objects.link(ob_tmpparent)
scene.collection.objects.link(ob_craft_speederd)

# ---- scene / render settings (as saved in the file)
scene.frame_start = 1; scene.frame_end = 250; scene.frame_set(1)
scene.render.engine = 'BLENDER_EEVEE_NEXT'
scene.cycles.sampling_pattern = 'TABULATED_SOBOL'
scene.view_settings.view_transform = 'Filmic'
bpy.context.view_layer.update()

# ---- added for rendering (the .blend has no active camera and no usable light): camera, sun
cam_auto = bpy.data.cameras.new('AutoCamera')
cam_auto.lens = 50.0
cam_auto.sensor_width = 36.0
cam_auto.clip_end = 1000.0
ob_auto_camera = bpy.data.objects.new('AutoCamera', cam_auto)
scene.collection.objects.link(ob_auto_camera)
ob_auto_camera.location = (34.1251, -40.9502, 26.8001)
ob_auto_camera.rotation_euler = (1.09748, -7.21219e-08, 0.694738)
scene.camera = ob_auto_camera
light_auto_sun = bpy.data.lights.new('AutoSun', 'SUN')
light_auto_sun.energy = 3.0
light_auto_sun.angle = 0.0523599
ob_auto_sun = bpy.data.objects.new('AutoSun', light_auto_sun)
scene.collection.objects.link(ob_auto_sun)
ob_auto_sun.rotation_euler = (0.872665, 0.174533, 0.523599)
bpy.context.view_layer.update()
